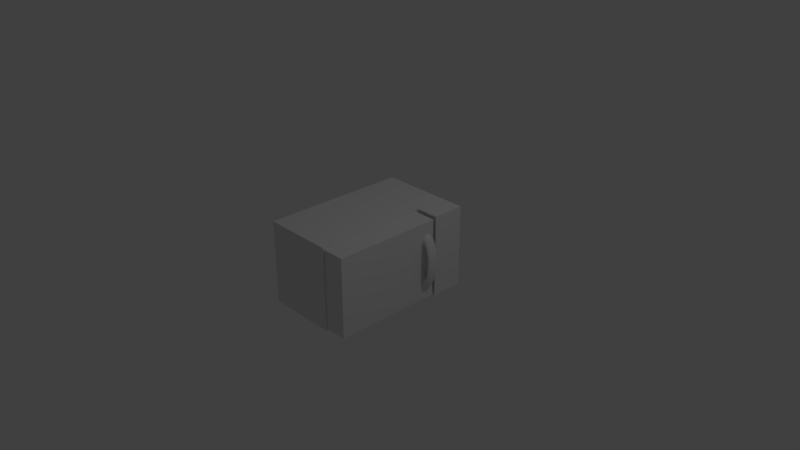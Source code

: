 # Source: denshirenzi.blend  (saved by Blender 2.78.0; exported with 4.5.12 LTS)
import bpy
from mathutils import Matrix  # noqa: F401  (used for matrix-valued properties, if any)

bpy.ops.wm.read_factory_settings(use_empty=True)
scene = bpy.context.scene
scene.name = 'Scene'

# ---- collections
col_collection_1 = bpy.data.collections.new('Collection 1'); scene.collection.children.link(col_collection_1)

# ---- materials (node trees are filled in below, after node groups)
mat_material = bpy.data.materials.new('Material')
mat_material.alpha_threshold = 0.0
mat_material.use_transparent_shadow = False
mat_material.roughness = 0.5
mat_material_004 = bpy.data.materials.new('Material.004')
mat_material_004.alpha_threshold = 0.0
mat_material_004.use_transparent_shadow = False
mat_material_004.roughness = 0.5

# ---- material node trees

# ---- world
world_world = bpy.data.worlds.new('World'); scene.world = world_world
world_world.color = (0.05088, 0.05088, 0.05088)
world_world.use_sun_shadow = False
world_world.sun_shadow_jitter_overblur = 0.0
world_world.cycles.sampling_method = 'MANUAL'

# ---- cameras
cam_camera = bpy.data.cameras.new('Camera')
cam_camera.clip_end = 100.0
cam_camera.lens = 35.0
cam_camera.sensor_width = 32.0
cam_camera.sensor_height = 18.0
cam_camera.ortho_scale = 7.314
cam_camera.dof.focus_distance = 0.0
cam_camera.dof.aperture_fstop = 128.0

# ---- lights
light_lamp = bpy.data.lights.new('Lamp', 'POINT')
light_lamp.transmission_factor = 0.0
light_lamp.cutoff_distance = 30.0
light_lamp.energy = 100.0
light_lamp.shadow_buffer_clip_start = 1.001
light_lamp.shadow_soft_size = 0.1
light_lamp.shadow_maximum_resolution = 0.006
light_lamp.use_absolute_resolution = True

# ---- meshes
me_torus = bpy.data.meshes.new('Torus')
me_torus.from_pydata([(1.25, 0.0, 0.0), (1.217, 0.0, 0.125), (1.125, 0.0, 0.2165), (1.0, 0.0, 0.25), (0.875, 0.0, 0.2165), (0.7835, 0.0, 0.125), (0.75, 0.0, 3.062e-17), (0.7835, 0.0, -0.125), (0.875, 0.0, -0.2165), (1.0, 0.0, -0.25), (1.125, 0.0, -0.2165), (1.217, 0.0, -0.125), (1.239, 0.1632, 0.0), (1.206, 0.1588, 0.125), (1.115, 0.1468, 0.2165), (0.9914, 0.1305, 0.25), (0.8675, 0.1142, 0.2165), (0.7768, 0.1023, 0.125), (0.7436, 0.09789, 3.062e-17), (0.7768, 0.1023, -0.125), (0.8675, 0.1142, -0.2165), (0.9914, 0.1305, -0.25), (1.115, 0.1468, -0.2165), (1.206, 0.1588, -0.125), (1.207, 0.3235, 0.0), (1.175, 0.3149, 0.125), (1.087, 0.2912, 0.2165), (0.9659, 0.2588, 0.25), (0.8452, 0.2265, 0.2165), (0.7568, 0.2028, 0.125), (0.7244, 0.1941, 3.062e-17), (0.7568, 0.2028, -0.125), (0.8452, 0.2265, -0.2165), (0.9659, 0.2588, -0.25), (1.087, 0.2912, -0.2165), (1.175, 0.3149, -0.125), (1.155, 0.4784, 0.0), (1.124, 0.4655, 0.125), (1.039, 0.4305, 0.2165), (0.9239, 0.3827, 0.25), (0.8084, 0.3348, 0.2165), (0.7239, 0.2998, 0.125), (0.6929, 0.287, 3.062e-17), (0.7239, 0.2998, -0.125), (0.8084, 0.3348, -0.2165), (0.9239, 0.3827, -0.25), (1.039, 0.4305, -0.2165), (1.124, 0.4655, -0.125), (1.083, 0.625, 0.0), (1.054, 0.6083, 0.125), (0.9743, 0.5625, 0.2165), (0.866, 0.5, 0.25), (0.7578, 0.4375, 0.2165), (0.6785, 0.3917, 0.125), (0.6495, 0.375, 3.062e-17), (0.6785, 0.3917, -0.125), (0.7578, 0.4375, -0.2165), (0.866, 0.5, -0.25), (0.9743, 0.5625, -0.2165), (1.054, 0.6083, -0.125), (0.9917, 0.761, 0.0), (0.9651, 0.7406, 0.125), (0.8925, 0.6849, 0.2165), (0.7934, 0.6088, 0.25), (0.6942, 0.5327, 0.2165), (0.6216, 0.477, 0.125), (0.595, 0.4566, 3.062e-17), (0.6216, 0.477, -0.125), (0.6942, 0.5327, -0.2165), (0.7934, 0.6088, -0.25), (0.8925, 0.6849, -0.2165), (0.9651, 0.7406, -0.125), (0.8839, 0.8839, 0.0), (0.8602, 0.8602, 0.125), (0.7955, 0.7955, 0.2165), (0.7071, 0.7071, 0.25), (0.6187, 0.6187, 0.2165), (0.554, 0.554, 0.125), (0.5303, 0.5303, 3.062e-17), (0.554, 0.554, -0.125), (0.6187, 0.6187, -0.2165), (0.7071, 0.7071, -0.25), (0.7955, 0.7955, -0.2165), (0.8602, 0.8602, -0.125), (0.761, 0.9917, 0.0), (0.7406, 0.9651, 0.125), (0.6849, 0.8925, 0.2165), (0.6088, 0.7934, 0.25), (0.5327, 0.6942, 0.2165), (0.477, 0.6216, 0.125), (0.4566, 0.595, 3.062e-17), (0.477, 0.6216, -0.125), (0.5327, 0.6942, -0.2165), (0.6088, 0.7934, -0.25), (0.6849, 0.8925, -0.2165), (0.7406, 0.9651, -0.125), (0.625, 1.083, 0.0), (0.6083, 1.054, 0.125), (0.5625, 0.9743, 0.2165), (0.5, 0.866, 0.25), (0.4375, 0.7578, 0.2165), (0.3917, 0.6785, 0.125), (0.375, 0.6495, 3.062e-17), (0.3917, 0.6785, -0.125), (0.4375, 0.7578, -0.2165), (0.5, 0.866, -0.25), (0.5625, 0.9743, -0.2165), (0.6083, 1.054, -0.125), (0.4784, 1.155, 0.0), (0.4655, 1.124, 0.125), (0.4305, 1.039, 0.2165), (0.3827, 0.9239, 0.25), (0.3348, 0.8084, 0.2165), (0.2998, 0.7239, 0.125), (0.287, 0.6929, 3.062e-17), (0.2998, 0.7239, -0.125), (0.3348, 0.8084, -0.2165), (0.3827, 0.9239, -0.25), (0.4305, 1.039, -0.2165), (0.4655, 1.124, -0.125), (0.3235, 1.207, 0.0), (0.3149, 1.175, 0.125), (0.2912, 1.087, 0.2165), (0.2588, 0.9659, 0.25), (0.2265, 0.8452, 0.2165), (0.2028, 0.7568, 0.125), (0.1941, 0.7244, 3.062e-17), (0.2028, 0.7568, -0.125), (0.2265, 0.8452, -0.2165), (0.2588, 0.9659, -0.25), (0.2912, 1.087, -0.2165), (0.3149, 1.175, -0.125), (0.1632, 1.239, 0.0), (0.1588, 1.206, 0.125), (0.1468, 1.115, 0.2165), (0.1305, 0.9914, 0.25), (0.1142, 0.8675, 0.2165), (0.1023, 0.7768, 0.125), (0.09789, 0.7436, 3.062e-17), (0.1023, 0.7768, -0.125), (0.1142, 0.8675, -0.2165), (0.1305, 0.9914, -0.25), (0.1468, 1.115, -0.2165), (0.1588, 1.206, -0.125), (5.96e-08, 1.25, 0.0), (1.192e-07, 1.217, 0.125), (1.192e-07, 1.125, 0.2165), (8.941e-08, 1.0, 0.25), (8.941e-08, 0.875, 0.2165), (5.96e-08, 0.7835, 0.125), (8.941e-08, 0.75, 3.062e-17), (5.96e-08, 0.7835, -0.125), (8.941e-08, 0.875, -0.2165), (8.941e-08, 1.0, -0.25), (1.192e-07, 1.125, -0.2165), (1.192e-07, 1.217, -0.125), (-0.1632, 1.239, 0.0), (-0.1588, 1.206, 0.125), (-0.1468, 1.115, 0.2165), (-0.1305, 0.9914, 0.25), (-0.1142, 0.8675, 0.2165), (-0.1023, 0.7768, 0.125), (-0.09789, 0.7436, 3.062e-17), (-0.1023, 0.7768, -0.125), (-0.1142, 0.8675, -0.2165), (-0.1305, 0.9914, -0.25), (-0.1468, 1.115, -0.2165), (-0.1588, 1.206, -0.125), (-0.3235, 1.207, 0.0), (-0.3149, 1.175, 0.125), (-0.2912, 1.087, 0.2165), (-0.2588, 0.9659, 0.25), (-0.2265, 0.8452, 0.2165), (-0.2028, 0.7568, 0.125), (-0.1941, 0.7244, 3.062e-17), (-0.2028, 0.7568, -0.125), (-0.2265, 0.8452, -0.2165), (-0.2588, 0.9659, -0.25), (-0.2912, 1.087, -0.2165), (-0.3149, 1.175, -0.125), (-0.4784, 1.155, 0.0), (-0.4655, 1.124, 0.125), (-0.4305, 1.039, 0.2165), (-0.3827, 0.9239, 0.25), (-0.3348, 0.8084, 0.2165), (-0.2998, 0.7239, 0.125), (-0.287, 0.6929, 3.062e-17), (-0.2998, 0.7239, -0.125), (-0.3348, 0.8084, -0.2165), (-0.3827, 0.9239, -0.25), (-0.4305, 1.039, -0.2165), (-0.4655, 1.124, -0.125), (-0.625, 1.083, 0.0), (-0.6083, 1.054, 0.125), (-0.5625, 0.9743, 0.2165), (-0.5, 0.866, 0.25), (-0.4375, 0.7578, 0.2165), (-0.3917, 0.6785, 0.125), (-0.375, 0.6495, 3.062e-17), (-0.3917, 0.6785, -0.125), (-0.4375, 0.7578, -0.2165), (-0.5, 0.866, -0.25), (-0.5625, 0.9743, -0.2165), (-0.6083, 1.054, -0.125), (-0.761, 0.9917, 0.0), (-0.7406, 0.9651, 0.125), (-0.6849, 0.8925, 0.2165), (-0.6088, 0.7934, 0.25), (-0.5327, 0.6942, 0.2165), (-0.477, 0.6216, 0.125), (-0.4566, 0.595, 3.062e-17), (-0.477, 0.6216, -0.125), (-0.5327, 0.6942, -0.2165), (-0.6088, 0.7934, -0.25), (-0.6849, 0.8925, -0.2165), (-0.7406, 0.9651, -0.125), (-0.8839, 0.8839, 0.0), (-0.8602, 0.8602, 0.125), (-0.7955, 0.7955, 0.2165), (-0.7071, 0.7071, 0.25), (-0.6187, 0.6187, 0.2165), (-0.554, 0.554, 0.125), (-0.5303, 0.5303, 3.062e-17), (-0.554, 0.554, -0.125), (-0.6187, 0.6187, -0.2165), (-0.7071, 0.7071, -0.25), (-0.7955, 0.7955, -0.2165), (-0.8602, 0.8602, -0.125), (-0.9917, 0.761, 0.0), (-0.9651, 0.7406, 0.125), (-0.8925, 0.6849, 0.2165), (-0.7934, 0.6088, 0.25), (-0.6942, 0.5327, 0.2165), (-0.6216, 0.477, 0.125), (-0.595, 0.4566, 3.062e-17), (-0.6216, 0.477, -0.125), (-0.6942, 0.5327, -0.2165), (-0.7934, 0.6088, -0.25), (-0.8925, 0.6849, -0.2165), (-0.9651, 0.7406, -0.125), (-1.083, 0.625, 0.0), (-1.054, 0.6083, 0.125), (-0.9743, 0.5625, 0.2165), (-0.866, 0.5, 0.25), (-0.7578, 0.4375, 0.2165), (-0.6785, 0.3917, 0.125), (-0.6495, 0.375, 3.062e-17), (-0.6785, 0.3917, -0.125), (-0.7578, 0.4375, -0.2165), (-0.866, 0.5, -0.25), (-0.9743, 0.5625, -0.2165), (-1.054, 0.6083, -0.125), (-1.155, 0.4784, 0.0), (-1.124, 0.4655, 0.125), (-1.039, 0.4305, 0.2165), (-0.9239, 0.3827, 0.25), (-0.8084, 0.3348, 0.2165), (-0.7239, 0.2998, 0.125), (-0.6929, 0.287, 3.062e-17), (-0.7239, 0.2998, -0.125), (-0.8084, 0.3348, -0.2165), (-0.9239, 0.3827, -0.25), (-1.039, 0.4305, -0.2165), (-1.124, 0.4655, -0.125), (-1.207, 0.3235, 0.0), (-1.175, 0.3149, 0.125), (-1.087, 0.2912, 0.2165), (-0.9659, 0.2588, 0.25), (-0.8452, 0.2265, 0.2165), (-0.7568, 0.2028, 0.125), (-0.7244, 0.1941, 3.062e-17), (-0.7568, 0.2028, -0.125), (-0.8452, 0.2265, -0.2165), (-0.9659, 0.2588, -0.25), (-1.087, 0.2912, -0.2165), (-1.175, 0.3149, -0.125), (-1.239, 0.1632, 0.0), (-1.206, 0.1588, 0.125), (-1.115, 0.1468, 0.2165), (-0.9914, 0.1305, 0.25), (-0.8675, 0.1142, 0.2165), (-0.7768, 0.1023, 0.125), (-0.7436, 0.09789, 3.062e-17), (-0.7768, 0.1023, -0.125), (-0.8675, 0.1142, -0.2165), (-0.9914, 0.1305, -0.25), (-1.115, 0.1468, -0.2165), (-1.206, 0.1588, -0.125), (-1.25, 1.093e-07, 0.0), (-1.217, 1.064e-07, 0.125), (-1.125, 9.835e-08, 0.2165), (-1.0, 8.742e-08, 0.25), (-0.875, 7.649e-08, 0.2165), (-0.7835, 6.85e-08, 0.125), (-0.75, 6.557e-08, 3.062e-17), (-0.7835, 6.85e-08, -0.125), (-0.875, 7.649e-08, -0.2165), (-1.0, 8.742e-08, -0.25), (-1.125, 9.835e-08, -0.2165), (-1.217, 1.064e-07, -0.125), (-1.239, -0.1632, 0.0), (-1.206, -0.1588, 0.125), (-1.115, -0.1468, 0.2165), (-0.9914, -0.1305, 0.25), (-0.8675, -0.1142, 0.2165), (-0.7768, -0.1023, 0.125), (-0.7436, -0.09789, 3.062e-17), (-0.7768, -0.1023, -0.125), (-0.8675, -0.1142, -0.2165), (-0.9914, -0.1305, -0.25), (-1.115, -0.1468, -0.2165), (-1.206, -0.1588, -0.125), (-1.207, -0.3235, 0.0), (-1.175, -0.3149, 0.125), (-1.087, -0.2912, 0.2165), (-0.9659, -0.2588, 0.25), (-0.8452, -0.2265, 0.2165), (-0.7568, -0.2028, 0.125), (-0.7244, -0.1941, 3.062e-17), (-0.7568, -0.2028, -0.125), (-0.8452, -0.2265, -0.2165), (-0.9659, -0.2588, -0.25), (-1.087, -0.2912, -0.2165), (-1.175, -0.3149, -0.125), (-1.155, -0.4784, 0.0), (-1.124, -0.4655, 0.125), (-1.039, -0.4305, 0.2165), (-0.9239, -0.3827, 0.25), (-0.8084, -0.3348, 0.2165), (-0.7239, -0.2998, 0.125), (-0.6929, -0.287, 3.062e-17), (-0.7239, -0.2998, -0.125), (-0.8084, -0.3348, -0.2165), (-0.9239, -0.3827, -0.25), (-1.039, -0.4305, -0.2165), (-1.124, -0.4655, -0.125), (-1.083, -0.625, 0.0), (-1.054, -0.6083, 0.125), (-0.9743, -0.5625, 0.2165), (-0.866, -0.5, 0.25), (-0.7578, -0.4375, 0.2165), (-0.6785, -0.3917, 0.125), (-0.6495, -0.375, 3.062e-17), (-0.6785, -0.3917, -0.125), (-0.7578, -0.4375, -0.2165), (-0.866, -0.5, -0.25), (-0.9743, -0.5625, -0.2165), (-1.054, -0.6083, -0.125), (-0.9917, -0.761, 0.0), (-0.9651, -0.7406, 0.125), (-0.8925, -0.6849, 0.2165), (-0.7934, -0.6088, 0.25), (-0.6942, -0.5327, 0.2165), (-0.6216, -0.477, 0.125), (-0.595, -0.4566, 3.062e-17), (-0.6216, -0.477, -0.125), (-0.6942, -0.5327, -0.2165), (-0.7934, -0.6088, -0.25), (-0.8925, -0.6849, -0.2165), (-0.9651, -0.7406, -0.125), (-0.8839, -0.8839, 0.0), (-0.8602, -0.8602, 0.125), (-0.7955, -0.7955, 0.2165), (-0.7071, -0.7071, 0.25), (-0.6187, -0.6187, 0.2165), (-0.554, -0.554, 0.125), (-0.5303, -0.5303, 3.062e-17), (-0.554, -0.554, -0.125), (-0.6187, -0.6187, -0.2165), (-0.7071, -0.7071, -0.25), (-0.7955, -0.7955, -0.2165), (-0.8602, -0.8602, -0.125), (-0.761, -0.9917, 0.0), (-0.7406, -0.9651, 0.125), (-0.6849, -0.8925, 0.2165), (-0.6088, -0.7934, 0.25), (-0.5327, -0.6942, 0.2165), (-0.477, -0.6216, 0.125), (-0.4566, -0.595, 3.062e-17), (-0.477, -0.6216, -0.125), (-0.5327, -0.6942, -0.2165), (-0.6088, -0.7934, -0.25), (-0.6849, -0.8925, -0.2165), (-0.7406, -0.9651, -0.125), (-0.625, -1.083, 0.0), (-0.6083, -1.054, 0.125), (-0.5625, -0.9743, 0.2165), (-0.5, -0.866, 0.25), (-0.4375, -0.7578, 0.2165), (-0.3917, -0.6785, 0.125), (-0.375, -0.6495, 3.062e-17), (-0.3917, -0.6785, -0.125), (-0.4375, -0.7578, -0.2165), (-0.5, -0.866, -0.25), (-0.5625, -0.9743, -0.2165), (-0.6083, -1.054, -0.125), (-0.4784, -1.155, 0.0), (-0.4655, -1.124, 0.125), (-0.4305, -1.039, 0.2165), (-0.3827, -0.9239, 0.25), (-0.3348, -0.8084, 0.2165), (-0.2998, -0.7239, 0.125), (-0.287, -0.6929, 3.062e-17), (-0.2998, -0.7239, -0.125), (-0.3348, -0.8084, -0.2165), (-0.3827, -0.9239, -0.25), (-0.4305, -1.039, -0.2165), (-0.4655, -1.124, -0.125), (-0.3235, -1.207, 0.0), (-0.3149, -1.175, 0.125), (-0.2912, -1.087, 0.2165), (-0.2588, -0.9659, 0.25), (-0.2265, -0.8452, 0.2165), (-0.2028, -0.7568, 0.125), (-0.1941, -0.7244, 3.062e-17), (-0.2028, -0.7568, -0.125), (-0.2265, -0.8452, -0.2165), (-0.2588, -0.9659, -0.25), (-0.2912, -1.087, -0.2165), (-0.3149, -1.175, -0.125), (-0.1632, -1.239, 0.0), (-0.1588, -1.206, 0.125), (-0.1468, -1.115, 0.2165), (-0.1305, -0.9914, 0.25), (-0.1142, -0.8675, 0.2165), (-0.1023, -0.7768, 0.125), (-0.0979, -0.7436, 3.062e-17), (-0.1023, -0.7768, -0.125), (-0.1142, -0.8675, -0.2165), (-0.1305, -0.9914, -0.25), (-0.1468, -1.115, -0.2165), (-0.1588, -1.206, -0.125), (5.96e-08, -1.25, 0.0), (1.192e-07, -1.217, 0.125), (1.192e-07, -1.125, 0.2165), (8.941e-08, -1.0, 0.25), (8.941e-08, -0.875, 0.2165), (5.96e-08, -0.7835, 0.125), (8.941e-08, -0.75, 3.062e-17), (5.96e-08, -0.7835, -0.125), (8.941e-08, -0.875, -0.2165), (8.941e-08, -1.0, -0.25), (1.192e-07, -1.125, -0.2165), (1.192e-07, -1.217, -0.125), (0.1632, -1.239, 0.0), (0.1588, -1.206, 0.125), (0.1468, -1.115, 0.2165), (0.1305, -0.9914, 0.25), (0.1142, -0.8675, 0.2165), (0.1023, -0.7768, 0.125), (0.09789, -0.7436, 3.062e-17), (0.1023, -0.7768, -0.125), (0.1142, -0.8675, -0.2165), (0.1305, -0.9914, -0.25), (0.1468, -1.115, -0.2165), (0.1588, -1.206, -0.125), (0.3235, -1.207, 0.0), (0.3149, -1.175, 0.125), (0.2912, -1.087, 0.2165), (0.2588, -0.9659, 0.25), (0.2265, -0.8452, 0.2165), (0.2028, -0.7568, 0.125), (0.1941, -0.7244, 3.062e-17), (0.2028, -0.7568, -0.125), (0.2265, -0.8452, -0.2165), (0.2588, -0.9659, -0.25), (0.2912, -1.087, -0.2165), (0.3149, -1.175, -0.125), (0.4784, -1.155, 0.0), (0.4655, -1.124, 0.125), (0.4305, -1.039, 0.2165), (0.3827, -0.9239, 0.25), (0.3348, -0.8084, 0.2165), (0.2998, -0.7239, 0.125), (0.287, -0.6929, 3.062e-17), (0.2998, -0.7239, -0.125), (0.3348, -0.8084, -0.2165), (0.3827, -0.9239, -0.25), (0.4305, -1.039, -0.2165), (0.4655, -1.124, -0.125), (0.625, -1.083, 0.0), (0.6083, -1.054, 0.125), (0.5625, -0.9743, 0.2165), (0.5, -0.866, 0.25), (0.4375, -0.7578, 0.2165), (0.3917, -0.6785, 0.125), (0.375, -0.6495, 3.062e-17), (0.3917, -0.6785, -0.125), (0.4375, -0.7578, -0.2165), (0.5, -0.866, -0.25), (0.5625, -0.9743, -0.2165), (0.6083, -1.054, -0.125), (0.761, -0.9917, 0.0), (0.7406, -0.9651, 0.125), (0.6849, -0.8925, 0.2165), (0.6088, -0.7934, 0.25), (0.5327, -0.6942, 0.2165), (0.477, -0.6216, 0.125), (0.4566, -0.595, 3.062e-17), (0.477, -0.6216, -0.125), (0.5327, -0.6942, -0.2165), (0.6088, -0.7934, -0.25), (0.6849, -0.8925, -0.2165), (0.7406, -0.9651, -0.125), (0.8839, -0.8839, 0.0), (0.8602, -0.8602, 0.125), (0.7955, -0.7955, 0.2165), (0.7071, -0.7071, 0.25), (0.6187, -0.6187, 0.2165), (0.554, -0.554, 0.125), (0.5303, -0.5303, 3.062e-17), (0.554, -0.554, -0.125), (0.6187, -0.6187, -0.2165), (0.7071, -0.7071, -0.25), (0.7955, -0.7955, -0.2165), (0.8602, -0.8602, -0.125), (0.9917, -0.761, 0.0), (0.9651, -0.7406, 0.125), (0.8925, -0.6849, 0.2165), (0.7934, -0.6088, 0.25), (0.6942, -0.5327, 0.2165), (0.6216, -0.477, 0.125), (0.595, -0.4566, 3.062e-17), (0.6216, -0.477, -0.125), (0.6942, -0.5327, -0.2165), (0.7934, -0.6088, -0.25), (0.8925, -0.6849, -0.2165), (0.9651, -0.7406, -0.125), (1.083, -0.625, 0.0), (1.054, -0.6083, 0.125), (0.9743, -0.5625, 0.2165), (0.866, -0.5, 0.25), (0.7578, -0.4375, 0.2165), (0.6785, -0.3917, 0.125), (0.6495, -0.375, 3.062e-17), (0.6785, -0.3917, -0.125), (0.7578, -0.4375, -0.2165), (0.866, -0.5, -0.25), (0.9743, -0.5625, -0.2165), (1.054, -0.6083, -0.125), (1.155, -0.4784, 0.0), (1.124, -0.4655, 0.125), (1.039, -0.4305, 0.2165), (0.9239, -0.3827, 0.25), (0.8084, -0.3348, 0.2165), (0.7239, -0.2998, 0.125), (0.6929, -0.287, 3.062e-17), (0.7239, -0.2998, -0.125), (0.8084, -0.3348, -0.2165), (0.9239, -0.3827, -0.25), (1.039, -0.4305, -0.2165), (1.124, -0.4655, -0.125), (1.207, -0.3235, 0.0), (1.175, -0.3149, 0.125), (1.087, -0.2912, 0.2165), (0.9659, -0.2588, 0.25), (0.8452, -0.2265, 0.2165), (0.7568, -0.2028, 0.125), (0.7244, -0.1941, 3.062e-17), (0.7568, -0.2028, -0.125), (0.8452, -0.2265, -0.2165), (0.9659, -0.2588, -0.25), (1.087, -0.2912, -0.2165), (1.175, -0.3149, -0.125), (1.239, -0.1632, 0.0), (1.206, -0.1588, 0.125), (1.115, -0.1468, 0.2165), (0.9914, -0.1305, 0.25), (0.8675, -0.1142, 0.2165), (0.7768, -0.1023, 0.125), (0.7436, -0.09789, 3.062e-17), (0.7768, -0.1023, -0.125), (0.8675, -0.1142, -0.2165), (0.9914, -0.1305, -0.25), (1.115, -0.1468, -0.2165), (1.206, -0.1588, -0.125), (-0.04808, 1.803, 0.3624), (-0.04808, 1.78, -4.627), (-3.126, 1.78, -4.627), (-3.126, 1.803, 0.3625), (-0.04808, -1.826, 0.3794), (-0.04808, -1.849, -4.61), (-3.126, -1.849, -4.61), (-3.126, -1.826, 0.3794)], [], [(0, 12, 13, 1), (1, 13, 14, 2), (2, 14, 15, 3), (3, 15, 16, 4), (4, 16, 17, 5), (5, 17, 18, 6), (6, 18, 19, 7), (7, 19, 20, 8), (8, 20, 21, 9), (9, 21, 22, 10), (10, 22, 23, 11), (0, 11, 23, 12), (12, 24, 25, 13), (13, 25, 26, 14), (14, 26, 27, 15), (15, 27, 28, 16), (16, 28, 29, 17), (17, 29, 30, 18), (18, 30, 31, 19), (19, 31, 32, 20), (20, 32, 33, 21), (21, 33, 34, 22), (22, 34, 35, 23), (23, 35, 24, 12), (24, 36, 37, 25), (25, 37, 38, 26), (26, 38, 39, 27), (27, 39, 40, 28), (28, 40, 41, 29), (29, 41, 42, 30), (30, 42, 43, 31), (31, 43, 44, 32), (32, 44, 45, 33), (33, 45, 46, 34), (34, 46, 47, 35), (35, 47, 36, 24), (36, 48, 49, 37), (37, 49, 50, 38), (38, 50, 51, 39), (39, 51, 52, 40), (40, 52, 53, 41), (41, 53, 54, 42), (42, 54, 55, 43), (43, 55, 56, 44), (44, 56, 57, 45), (45, 57, 58, 46), (46, 58, 59, 47), (47, 59, 48, 36), (48, 60, 61, 49), (49, 61, 62, 50), (50, 62, 63, 51), (51, 63, 64, 52), (52, 64, 65, 53), (53, 65, 66, 54), (54, 66, 67, 55), (55, 67, 68, 56), (56, 68, 69, 57), (57, 69, 70, 58), (58, 70, 71, 59), (59, 71, 60, 48), (60, 72, 73, 61), (61, 73, 74, 62), (62, 74, 75, 63), (63, 75, 76, 64), (64, 76, 77, 65), (65, 77, 78, 66), (66, 78, 79, 67), (67, 79, 80, 68), (68, 80, 81, 69), (69, 81, 82, 70), (70, 82, 83, 71), (71, 83, 72, 60), (72, 84, 85, 73), (73, 85, 86, 74), (74, 86, 87, 75), (75, 87, 88, 76), (76, 88, 89, 77), (77, 89, 90, 78), (78, 90, 91, 79), (79, 91, 92, 80), (80, 92, 93, 81), (81, 93, 94, 82), (82, 94, 95, 83), (83, 95, 84, 72), (84, 96, 97, 85), (85, 97, 98, 86), (86, 98, 99, 87), (87, 99, 100, 88), (88, 100, 101, 89), (89, 101, 102, 90), (90, 102, 103, 91), (91, 103, 104, 92), (92, 104, 105, 93), (93, 105, 106, 94), (94, 106, 107, 95), (95, 107, 96, 84), (96, 108, 109, 97), (97, 109, 110, 98), (98, 110, 111, 99), (99, 111, 112, 100), (100, 112, 113, 101), (101, 113, 114, 102), (102, 114, 115, 103), (103, 115, 116, 104), (104, 116, 117, 105), (105, 117, 118, 106), (106, 118, 119, 107), (107, 119, 108, 96), (108, 120, 121, 109), (109, 121, 122, 110), (110, 122, 123, 111), (111, 123, 124, 112), (112, 124, 125, 113), (113, 125, 126, 114), (114, 126, 127, 115), (115, 127, 128, 116), (116, 128, 129, 117), (117, 129, 130, 118), (118, 130, 131, 119), (119, 131, 120, 108), (120, 132, 133, 121), (121, 133, 134, 122), (122, 134, 135, 123), (123, 135, 136, 124), (124, 136, 137, 125), (125, 137, 138, 126), (126, 138, 139, 127), (127, 139, 140, 128), (128, 140, 141, 129), (129, 141, 142, 130), (130, 142, 143, 131), (131, 143, 132, 120), (132, 144, 145, 133), (133, 145, 146, 134), (134, 146, 147, 135), (135, 147, 148, 136), (136, 148, 149, 137), (137, 149, 150, 138), (138, 150, 151, 139), (139, 151, 152, 140), (140, 152, 153, 141), (141, 153, 154, 142), (142, 154, 155, 143), (143, 155, 144, 132), (144, 156, 157, 145), (145, 157, 158, 146), (146, 158, 159, 147), (147, 159, 160, 148), (148, 160, 161, 149), (149, 161, 162, 150), (150, 162, 163, 151), (151, 163, 164, 152), (152, 164, 165, 153), (153, 165, 166, 154), (154, 166, 167, 155), (155, 167, 156, 144), (156, 168, 169, 157), (157, 169, 170, 158), (158, 170, 171, 159), (159, 171, 172, 160), (160, 172, 173, 161), (161, 173, 174, 162), (162, 174, 175, 163), (163, 175, 176, 164), (164, 176, 177, 165), (165, 177, 178, 166), (166, 178, 179, 167), (167, 179, 168, 156), (168, 180, 181, 169), (169, 181, 182, 170), (170, 182, 183, 171), (171, 183, 184, 172), (172, 184, 185, 173), (173, 185, 186, 174), (174, 186, 187, 175), (175, 187, 188, 176), (176, 188, 189, 177), (177, 189, 190, 178), (178, 190, 191, 179), (179, 191, 180, 168), (180, 192, 193, 181), (181, 193, 194, 182), (182, 194, 195, 183), (183, 195, 196, 184), (184, 196, 197, 185), (185, 197, 198, 186), (186, 198, 199, 187), (187, 199, 200, 188), (188, 200, 201, 189), (189, 201, 202, 190), (190, 202, 203, 191), (191, 203, 192, 180), (192, 204, 205, 193), (193, 205, 206, 194), (194, 206, 207, 195), (195, 207, 208, 196), (196, 208, 209, 197), (197, 209, 210, 198), (198, 210, 211, 199), (199, 211, 212, 200), (200, 212, 213, 201), (201, 213, 214, 202), (202, 214, 215, 203), (203, 215, 204, 192), (204, 216, 217, 205), (205, 217, 218, 206), (206, 218, 219, 207), (207, 219, 220, 208), (208, 220, 221, 209), (209, 221, 222, 210), (210, 222, 223, 211), (211, 223, 224, 212), (212, 224, 225, 213), (213, 225, 226, 214), (214, 226, 227, 215), (215, 227, 216, 204), (216, 228, 229, 217), (217, 229, 230, 218), (218, 230, 231, 219), (219, 231, 232, 220), (220, 232, 233, 221), (221, 233, 234, 222), (222, 234, 235, 223), (223, 235, 236, 224), (224, 236, 237, 225), (225, 237, 238, 226), (226, 238, 239, 227), (227, 239, 228, 216), (228, 240, 241, 229), (229, 241, 242, 230), (230, 242, 243, 231), (231, 243, 244, 232), (232, 244, 245, 233), (233, 245, 246, 234), (234, 246, 247, 235), (235, 247, 248, 236), (236, 248, 249, 237), (237, 249, 250, 238), (238, 250, 251, 239), (239, 251, 240, 228), (240, 252, 253, 241), (241, 253, 254, 242), (242, 254, 255, 243), (243, 255, 256, 244), (244, 256, 257, 245), (245, 257, 258, 246), (246, 258, 259, 247), (247, 259, 260, 248), (248, 260, 261, 249), (249, 261, 262, 250), (250, 262, 263, 251), (251, 263, 252, 240), (252, 264, 265, 253), (253, 265, 266, 254), (254, 266, 267, 255), (255, 267, 268, 256), (256, 268, 269, 257), (257, 269, 270, 258), (258, 270, 271, 259), (259, 271, 272, 260), (260, 272, 273, 261), (261, 273, 274, 262), (262, 274, 275, 263), (263, 275, 264, 252), (264, 276, 277, 265), (265, 277, 278, 266), (266, 278, 279, 267), (267, 279, 280, 268), (268, 280, 281, 269), (269, 281, 282, 270), (270, 282, 283, 271), (271, 283, 284, 272), (272, 284, 285, 273), (273, 285, 286, 274), (274, 286, 287, 275), (275, 287, 276, 264), (276, 288, 289, 277), (277, 289, 290, 278), (278, 290, 291, 279), (279, 291, 292, 280), (280, 292, 293, 281), (281, 293, 294, 282), (282, 294, 295, 283), (283, 295, 296, 284), (284, 296, 297, 285), (285, 297, 298, 286), (286, 298, 299, 287), (287, 299, 288, 276), (288, 300, 301, 289), (289, 301, 302, 290), (290, 302, 303, 291), (291, 303, 304, 292), (292, 304, 305, 293), (293, 305, 306, 294), (294, 306, 307, 295), (295, 307, 308, 296), (296, 308, 309, 297), (297, 309, 310, 298), (298, 310, 311, 299), (299, 311, 300, 288), (300, 312, 313, 301), (301, 313, 314, 302), (302, 314, 315, 303), (303, 315, 316, 304), (304, 316, 317, 305), (305, 317, 318, 306), (306, 318, 319, 307), (307, 319, 320, 308), (308, 320, 321, 309), (309, 321, 322, 310), (310, 322, 323, 311), (311, 323, 312, 300), (312, 324, 325, 313), (313, 325, 326, 314), (314, 326, 327, 315), (315, 327, 328, 316), (316, 328, 329, 317), (317, 329, 330, 318), (318, 330, 331, 319), (319, 331, 332, 320), (320, 332, 333, 321), (321, 333, 334, 322), (322, 334, 335, 323), (323, 335, 324, 312), (324, 336, 337, 325), (325, 337, 338, 326), (326, 338, 339, 327), (327, 339, 340, 328), (328, 340, 341, 329), (329, 341, 342, 330), (330, 342, 343, 331), (331, 343, 344, 332), (332, 344, 345, 333), (333, 345, 346, 334), (334, 346, 347, 335), (335, 347, 336, 324), (336, 348, 349, 337), (337, 349, 350, 338), (338, 350, 351, 339), (339, 351, 352, 340), (340, 352, 353, 341), (341, 353, 354, 342), (342, 354, 355, 343), (343, 355, 356, 344), (344, 356, 357, 345), (345, 357, 358, 346), (346, 358, 359, 347), (347, 359, 348, 336), (348, 360, 361, 349), (349, 361, 362, 350), (350, 362, 363, 351), (351, 363, 364, 352), (352, 364, 365, 353), (353, 365, 366, 354), (354, 366, 367, 355), (355, 367, 368, 356), (356, 368, 369, 357), (357, 369, 370, 358), (358, 370, 371, 359), (359, 371, 360, 348), (360, 372, 373, 361), (361, 373, 374, 362), (362, 374, 375, 363), (363, 375, 376, 364), (364, 376, 377, 365), (365, 377, 378, 366), (366, 378, 379, 367), (367, 379, 380, 368), (368, 380, 381, 369), (369, 381, 382, 370), (370, 382, 383, 371), (371, 383, 372, 360), (372, 384, 385, 373), (373, 385, 386, 374), (374, 386, 387, 375), (375, 387, 388, 376), (376, 388, 389, 377), (377, 389, 390, 378), (378, 390, 391, 379), (379, 391, 392, 380), (380, 392, 393, 381), (381, 393, 394, 382), (382, 394, 395, 383), (383, 395, 384, 372), (384, 396, 397, 385), (385, 397, 398, 386), (386, 398, 399, 387), (387, 399, 400, 388), (388, 400, 401, 389), (389, 401, 402, 390), (390, 402, 403, 391), (391, 403, 404, 392), (392, 404, 405, 393), (393, 405, 406, 394), (394, 406, 407, 395), (395, 407, 396, 384), (396, 408, 409, 397), (397, 409, 410, 398), (398, 410, 411, 399), (399, 411, 412, 400), (400, 412, 413, 401), (401, 413, 414, 402), (402, 414, 415, 403), (403, 415, 416, 404), (404, 416, 417, 405), (405, 417, 418, 406), (406, 418, 419, 407), (407, 419, 408, 396), (408, 420, 421, 409), (409, 421, 422, 410), (410, 422, 423, 411), (411, 423, 424, 412), (412, 424, 425, 413), (413, 425, 426, 414), (414, 426, 427, 415), (415, 427, 428, 416), (416, 428, 429, 417), (417, 429, 430, 418), (418, 430, 431, 419), (419, 431, 420, 408), (420, 432, 433, 421), (421, 433, 434, 422), (422, 434, 435, 423), (423, 435, 436, 424), (424, 436, 437, 425), (425, 437, 438, 426), (426, 438, 439, 427), (427, 439, 440, 428), (428, 440, 441, 429), (429, 441, 442, 430), (430, 442, 443, 431), (431, 443, 432, 420), (432, 444, 445, 433), (433, 445, 446, 434), (434, 446, 447, 435), (435, 447, 448, 436), (436, 448, 449, 437), (437, 449, 450, 438), (438, 450, 451, 439), (439, 451, 452, 440), (440, 452, 453, 441), (441, 453, 454, 442), (442, 454, 455, 443), (443, 455, 444, 432), (444, 456, 457, 445), (445, 457, 458, 446), (446, 458, 459, 447), (447, 459, 460, 448), (448, 460, 461, 449), (449, 461, 462, 450), (450, 462, 463, 451), (451, 463, 464, 452), (452, 464, 465, 453), (453, 465, 466, 454), (454, 466, 467, 455), (455, 467, 456, 444), (456, 468, 469, 457), (457, 469, 470, 458), (458, 470, 471, 459), (459, 471, 472, 460), (460, 472, 473, 461), (461, 473, 474, 462), (462, 474, 475, 463), (463, 475, 476, 464), (464, 476, 477, 465), (465, 477, 478, 466), (466, 478, 479, 467), (467, 479, 468, 456), (468, 480, 481, 469), (469, 481, 482, 470), (470, 482, 483, 471), (471, 483, 484, 472), (472, 484, 485, 473), (473, 485, 486, 474), (474, 486, 487, 475), (475, 487, 488, 476), (476, 488, 489, 477), (477, 489, 490, 478), (478, 490, 491, 479), (479, 491, 480, 468), (480, 492, 493, 481), (481, 493, 494, 482), (482, 494, 495, 483), (483, 495, 496, 484), (484, 496, 497, 485), (485, 497, 498, 486), (486, 498, 499, 487), (487, 499, 500, 488), (488, 500, 501, 489), (489, 501, 502, 490), (490, 502, 503, 491), (491, 503, 492, 480), (492, 504, 505, 493), (493, 505, 506, 494), (494, 506, 507, 495), (495, 507, 508, 496), (496, 508, 509, 497), (497, 509, 510, 498), (498, 510, 511, 499), (499, 511, 512, 500), (500, 512, 513, 501), (501, 513, 514, 502), (502, 514, 515, 503), (503, 515, 504, 492), (504, 516, 517, 505), (505, 517, 518, 506), (506, 518, 519, 507), (507, 519, 520, 508), (508, 520, 521, 509), (509, 521, 522, 510), (510, 522, 523, 511), (511, 523, 524, 512), (512, 524, 525, 513), (513, 525, 526, 514), (514, 526, 527, 515), (515, 527, 516, 504), (516, 528, 529, 517), (517, 529, 530, 518), (518, 530, 531, 519), (519, 531, 532, 520), (520, 532, 533, 521), (521, 533, 534, 522), (522, 534, 535, 523), (523, 535, 536, 524), (524, 536, 537, 525), (525, 537, 538, 526), (526, 538, 539, 527), (527, 539, 528, 516), (528, 540, 541, 529), (529, 541, 542, 530), (530, 542, 543, 531), (531, 543, 544, 532), (532, 544, 545, 533), (533, 545, 546, 534), (534, 546, 547, 535), (535, 547, 548, 536), (536, 548, 549, 537), (537, 549, 550, 538), (538, 550, 551, 539), (539, 551, 540, 528), (540, 552, 553, 541), (541, 553, 554, 542), (542, 554, 555, 543), (543, 555, 556, 544), (544, 556, 557, 545), (545, 557, 558, 546), (546, 558, 559, 547), (547, 559, 560, 548), (548, 560, 561, 549), (549, 561, 562, 550), (550, 562, 563, 551), (551, 563, 552, 540), (552, 564, 565, 553), (553, 565, 566, 554), (554, 566, 567, 555), (555, 567, 568, 556), (556, 568, 569, 557), (557, 569, 570, 558), (558, 570, 571, 559), (559, 571, 572, 560), (560, 572, 573, 561), (561, 573, 574, 562), (562, 574, 575, 563), (563, 575, 564, 552), (564, 0, 1, 565), (565, 1, 2, 566), (566, 2, 3, 567), (567, 3, 4, 568), (568, 4, 5, 569), (569, 5, 6, 570), (570, 6, 7, 571), (571, 7, 8, 572), (572, 8, 9, 573), (573, 9, 10, 574), (574, 10, 11, 575), (575, 11, 0, 564), (576, 577, 578, 579), (580, 583, 582, 581), (576, 580, 581, 577), (577, 581, 582, 578), (578, 582, 583, 579), (580, 576, 579, 583)])
_uv = me_torus.uv_layers.new(name='UVMap')
_uv.uv.foreach_set('vector', [0.3186, 0.531, 0.3203, 0.5163, 0.3323, 0.5179, 0.3307, 0.5322, 0.5221, 1.0, 0.5067, 0.9991, 0.5079, 0.9908, 0.5221, 0.9917, 0.5221, 0.9917, 0.5079, 0.9908, 0.5095, 0.9796, 0.5221, 0.9804, 0.5221, 0.9804, 0.5095, 0.9796, 0.511, 0.9684, 0.5221, 0.9691, 0.3397, 0.8206, 0.3397, 0.831, 0.3308, 0.8299, 0.3308, 0.8206, 0.3308, 0.8206, 0.3308, 0.8299, 0.3188, 0.8295, 0.3188, 0.8206, 0.3188, 0.8206, 0.3188, 0.8295, 0.3067, 0.8299, 0.3067, 0.8206, 0.7697, 0.8364, 0.7626, 0.8429, 0.756, 0.8375, 0.7638, 0.8302, 0.7638, 0.8302, 0.756, 0.8375, 0.7469, 0.83, 0.7558, 0.8217, 0.7558, 0.8217, 0.7469, 0.83, 0.7378, 0.8226, 0.7479, 0.8131, 0.2978, 0.5289, 0.2993, 0.5157, 0.3082, 0.5155, 0.3066, 0.5298, 0.3186, 0.531, 0.3066, 0.5298, 0.3082, 0.5155, 0.3203, 0.5163, 0.3203, 0.5163, 0.3219, 0.5019, 0.3339, 0.5039, 0.3323, 0.5179, 0.5067, 0.9991, 0.4916, 0.9962, 0.4939, 0.9883, 0.5079, 0.9908, 0.5079, 0.9908, 0.4939, 0.9883, 0.497, 0.9773, 0.5095, 0.9796, 0.5095, 0.9796, 0.497, 0.9773, 0.5002, 0.9664, 0.511, 0.9684, 0.511, 0.9684, 0.5002, 0.9664, 0.5025, 0.9584, 0.5122, 0.9602, 0.3308, 0.8299, 0.3308, 0.839, 0.3188, 0.8382, 0.3188, 0.8295, 0.3188, 0.8295, 0.3188, 0.8382, 0.3067, 0.839, 0.3067, 0.8299, 0.7626, 0.8429, 0.7566, 0.8503, 0.7493, 0.8457, 0.756, 0.8375, 0.756, 0.8375, 0.7493, 0.8457, 0.7392, 0.8394, 0.7469, 0.83, 0.7469, 0.83, 0.7392, 0.8394, 0.7291, 0.8331, 0.7378, 0.8226, 0.7378, 0.8226, 0.7291, 0.8331, 0.7218, 0.8285, 0.7312, 0.8171, 0.3082, 0.5155, 0.3098, 0.5015, 0.3219, 0.5019, 0.3203, 0.5163, 0.3219, 0.5019, 0.3235, 0.488, 0.3354, 0.4903, 0.3339, 0.5039, 0.4916, 0.9962, 0.477, 0.9916, 0.4804, 0.984, 0.4939, 0.9883, 0.4939, 0.9883, 0.4804, 0.984, 0.4851, 0.9735, 0.497, 0.9773, 0.497, 0.9773, 0.4851, 0.9735, 0.4897, 0.9631, 0.5002, 0.9664, 0.5002, 0.9664, 0.4897, 0.9631, 0.4931, 0.9554, 0.5025, 0.9584, 0.3308, 0.839, 0.3308, 0.8478, 0.3188, 0.8466, 0.3188, 0.8382, 0.3188, 0.8382, 0.3188, 0.8466, 0.3067, 0.8478, 0.3067, 0.839, 0.7566, 0.8503, 0.7517, 0.8583, 0.7437, 0.8547, 0.7493, 0.8457, 0.7493, 0.8457, 0.7437, 0.8547, 0.7329, 0.8497, 0.7392, 0.8394, 0.7392, 0.8394, 0.7329, 0.8497, 0.722, 0.8447, 0.7291, 0.8331, 0.7291, 0.8331, 0.722, 0.8447, 0.7141, 0.841, 0.7218, 0.8285, 0.3098, 0.5015, 0.3114, 0.4879, 0.3235, 0.488, 0.3219, 0.5019, 0.3235, 0.488, 0.325, 0.4748, 0.3369, 0.4775, 0.3354, 0.4903, 0.477, 0.9916, 0.4632, 0.9853, 0.4677, 0.9781, 0.4804, 0.984, 0.4804, 0.984, 0.4677, 0.9781, 0.4737, 0.9683, 0.4851, 0.9735, 0.4851, 0.9735, 0.4737, 0.9683, 0.4798, 0.9585, 0.4897, 0.9631, 0.4897, 0.9631, 0.4798, 0.9585, 0.4842, 0.9513, 0.4931, 0.9554, 0.3308, 0.8478, 0.3308, 0.8561, 0.3188, 0.8546, 0.3188, 0.8466, 0.3188, 0.8466, 0.3188, 0.8546, 0.3067, 0.8561, 0.3067, 0.8478, 0.7517, 0.8583, 0.7479, 0.8669, 0.7395, 0.8642, 0.7437, 0.8547, 0.7437, 0.8547, 0.7395, 0.8642, 0.728, 0.8606, 0.7329, 0.8497, 0.7329, 0.8497, 0.728, 0.8606, 0.7166, 0.857, 0.722, 0.8447, 0.722, 0.8447, 0.7166, 0.857, 0.7082, 0.8543, 0.7141, 0.841, 0.3114, 0.4879, 0.3128, 0.4751, 0.325, 0.4748, 0.3235, 0.488, 0.325, 0.4748, 0.3264, 0.4626, 0.3382, 0.4656, 0.3369, 0.4775, 0.4632, 0.9853, 0.4504, 0.9773, 0.4558, 0.9707, 0.4677, 0.9781, 0.4677, 0.9781, 0.4558, 0.9707, 0.4632, 0.9617, 0.4737, 0.9683, 0.4737, 0.9683, 0.4632, 0.9617, 0.4706, 0.9527, 0.4798, 0.9585, 0.4798, 0.9585, 0.4706, 0.9527, 0.4759, 0.9462, 0.4842, 0.9513, 0.3308, 0.8561, 0.3308, 0.8638, 0.3188, 0.862, 0.3188, 0.8546, 0.3188, 0.8546, 0.3188, 0.862, 0.3067, 0.8638, 0.3067, 0.8561, 0.7479, 0.8669, 0.7453, 0.8759, 0.7366, 0.8742, 0.7395, 0.8642, 0.7395, 0.8642, 0.7366, 0.8742, 0.7247, 0.872, 0.728, 0.8606, 0.728, 0.8606, 0.7247, 0.872, 0.7129, 0.8698, 0.7166, 0.857, 0.7166, 0.857, 0.7129, 0.8698, 0.7042, 0.8682, 0.7082, 0.8543, 0.3128, 0.4751, 0.3142, 0.4632, 0.3264, 0.4626, 0.325, 0.4748, 0.3264, 0.4626, 0.3277, 0.4515, 0.3395, 0.4548, 0.3382, 0.4656, 0.4504, 0.9773, 0.4389, 0.9678, 0.4451, 0.9619, 0.4558, 0.9707, 0.4558, 0.9707, 0.4451, 0.9619, 0.4537, 0.9539, 0.4632, 0.9617, 0.4632, 0.9617, 0.4537, 0.9539, 0.4622, 0.9459, 0.4706, 0.9527, 0.4706, 0.9527, 0.4622, 0.9459, 0.4685, 0.9401, 0.4759, 0.9462, 0.3308, 0.8638, 0.3308, 0.8708, 0.3188, 0.8686, 0.3188, 0.862, 0.3188, 0.862, 0.3188, 0.8686, 0.3067, 0.8708, 0.3067, 0.8638, 0.7453, 0.8759, 0.744, 0.885, 0.7352, 0.8845, 0.7366, 0.8742, 0.7366, 0.8742, 0.7352, 0.8845, 0.7231, 0.8838, 0.7247, 0.872, 0.7247, 0.872, 0.7231, 0.8838, 0.711, 0.883, 0.7129, 0.8698, 0.7129, 0.8698, 0.711, 0.883, 0.7022, 0.8825, 0.7042, 0.8682, 0.3142, 0.4632, 0.3154, 0.4524, 0.3277, 0.4515, 0.3264, 0.4626, 0.3099, 0.6106, 0.3099, 0.6217, 0.2978, 0.6235, 0.2978, 0.6127, 0.4389, 0.9678, 0.4287, 0.9569, 0.4357, 0.9519, 0.4451, 0.9619, 0.4451, 0.9619, 0.4357, 0.9519, 0.4453, 0.945, 0.4537, 0.9539, 0.4537, 0.9539, 0.4453, 0.945, 0.4549, 0.9381, 0.4622, 0.9459, 0.4622, 0.9459, 0.4549, 0.9381, 0.4619, 0.9331, 0.4685, 0.9401, 0.3728, 0.7108, 0.3728, 0.7038, 0.3848, 0.702, 0.3848, 0.7087, 0.3848, 0.7087, 0.3848, 0.702, 0.3969, 0.7038, 0.3969, 0.7108, 0.744, 0.885, 0.744, 0.8943, 0.7352, 0.8949, 0.7352, 0.8845, 0.7352, 0.8845, 0.7352, 0.8949, 0.7231, 0.8956, 0.7231, 0.8838, 0.7231, 0.8838, 0.7231, 0.8956, 0.711, 0.8963, 0.711, 0.883, 0.711, 0.883, 0.711, 0.8963, 0.7022, 0.8969, 0.7022, 0.8825, 0.322, 0.6127, 0.322, 0.6235, 0.3099, 0.6217, 0.3099, 0.6106, 0.3099, 0.6217, 0.3099, 0.634, 0.2978, 0.6355, 0.2978, 0.6235, 0.4287, 0.9569, 0.4202, 0.945, 0.4278, 0.9408, 0.4357, 0.9519, 0.4357, 0.9519, 0.4278, 0.9408, 0.4383, 0.9352, 0.4453, 0.945, 0.4453, 0.945, 0.4383, 0.9352, 0.4488, 0.9295, 0.4549, 0.9381, 0.4549, 0.9381, 0.4488, 0.9295, 0.4564, 0.9254, 0.4619, 0.9331, 0.3728, 0.7038, 0.3727, 0.6961, 0.3848, 0.6946, 0.3848, 0.702, 0.3848, 0.702, 0.3848, 0.6946, 0.3969, 0.6961, 0.3969, 0.7038, 0.744, 0.8943, 0.7453, 0.9035, 0.7366, 0.9051, 0.7352, 0.8949, 0.7352, 0.8949, 0.7366, 0.9051, 0.7247, 0.9073, 0.7231, 0.8956, 0.7231, 0.8956, 0.7247, 0.9073, 0.7129, 0.9095, 0.711, 0.8963, 0.711, 0.8963, 0.7129, 0.9095, 0.7042, 0.9112, 0.7022, 0.8969, 0.322, 0.6235, 0.322, 0.6355, 0.3099, 0.634, 0.3099, 0.6217, 0.3099, 0.634, 0.3099, 0.6472, 0.2978, 0.6484, 0.2978, 0.6355, 0.4202, 0.945, 0.4133, 0.932, 0.4215, 0.9289, 0.4278, 0.9408, 0.4278, 0.9408, 0.4215, 0.9289, 0.4327, 0.9245, 0.4383, 0.9352, 0.4383, 0.9352, 0.4327, 0.9245, 0.4439, 0.9202, 0.4488, 0.9295, 0.4488, 0.9295, 0.4439, 0.9202, 0.4521, 0.9171, 0.4564, 0.9254, 0.3727, 0.6961, 0.3727, 0.6878, 0.3848, 0.6867, 0.3848, 0.6946, 0.3848, 0.6946, 0.3848, 0.6867, 0.3969, 0.6878, 0.3969, 0.6961, 0.7453, 0.9035, 0.7479, 0.9125, 0.7395, 0.9151, 0.7366, 0.9051, 0.7366, 0.9051, 0.7395, 0.9151, 0.728, 0.9188, 0.7247, 0.9073, 0.7247, 0.9073, 0.728, 0.9188, 0.7166, 0.9224, 0.7129, 0.9095, 0.7129, 0.9095, 0.7166, 0.9224, 0.7082, 0.9251, 0.7042, 0.9112, 0.322, 0.6355, 0.322, 0.6484, 0.3099, 0.6472, 0.3099, 0.634, 0.3099, 0.6472, 0.3099, 0.6613, 0.2978, 0.662, 0.2978, 0.6484, 0.4133, 0.932, 0.4084, 0.9184, 0.417, 0.9163, 0.4215, 0.9289, 0.4215, 0.9289, 0.417, 0.9163, 0.4286, 0.9133, 0.4327, 0.9245, 0.4327, 0.9245, 0.4286, 0.9133, 0.4403, 0.9104, 0.4439, 0.9202, 0.4439, 0.9202, 0.4403, 0.9104, 0.4489, 0.9083, 0.4521, 0.9171, 0.3727, 0.6878, 0.3727, 0.679, 0.3848, 0.6782, 0.3848, 0.6867, 0.3848, 0.6867, 0.3848, 0.6782, 0.3969, 0.679, 0.3969, 0.6878, 0.7479, 0.9125, 0.7517, 0.921, 0.7437, 0.9247, 0.7395, 0.9151, 0.7395, 0.9151, 0.7437, 0.9247, 0.7329, 0.9297, 0.728, 0.9188, 0.728, 0.9188, 0.7329, 0.9297, 0.722, 0.9347, 0.7166, 0.9224, 0.7166, 0.9224, 0.722, 0.9347, 0.7141, 0.9384, 0.7082, 0.9251, 0.322, 0.6484, 0.322, 0.662, 0.3099, 0.6613, 0.3099, 0.6472, 0.3099, 0.6613, 0.3099, 0.6758, 0.2978, 0.6762, 0.2978, 0.662, 0.4084, 0.9184, 0.4054, 0.9043, 0.4142, 0.9032, 0.417, 0.9163, 0.417, 0.9163, 0.4142, 0.9032, 0.4262, 0.9017, 0.4286, 0.9133, 0.4286, 0.9133, 0.4262, 0.9017, 0.4382, 0.9003, 0.4403, 0.9104, 0.4403, 0.9104, 0.4382, 0.9003, 0.4469, 0.8992, 0.4489, 0.9083, 0.3727, 0.679, 0.3727, 0.6699, 0.3848, 0.6695, 0.3848, 0.6782, 0.3848, 0.6782, 0.3848, 0.6695, 0.3969, 0.6699, 0.3969, 0.679, 0.7517, 0.921, 0.7566, 0.9291, 0.7493, 0.9337, 0.7437, 0.9247, 0.7437, 0.9247, 0.7493, 0.9337, 0.7392, 0.94, 0.7329, 0.9297, 0.7329, 0.9297, 0.7392, 0.94, 0.7291, 0.9462, 0.722, 0.9347, 0.722, 0.9347, 0.7291, 0.9462, 0.7218, 0.9508, 0.7141, 0.9384, 0.322, 0.662, 0.322, 0.6762, 0.3099, 0.6758, 0.3099, 0.6613, 0.3099, 0.6758, 0.3099, 0.6905, 0.2978, 0.6905, 0.2978, 0.6762, 0.4054, 0.9043, 0.4044, 0.8899, 0.4132, 0.8899, 0.4142, 0.9032, 0.4142, 0.9032, 0.4132, 0.8899, 0.4253, 0.8899, 0.4262, 0.9017, 0.4262, 0.9017, 0.4253, 0.8899, 0.4374, 0.8899, 0.4382, 0.9003, 0.3639, 0.671, 0.3639, 0.6607, 0.3727, 0.6607, 0.3727, 0.6699, 0.3727, 0.6699, 0.3727, 0.6607, 0.3848, 0.6607, 0.3848, 0.6695, 0.3848, 0.6695, 0.3848, 0.6607, 0.3969, 0.6607, 0.3969, 0.6699, 0.7566, 0.9291, 0.7627, 0.9364, 0.756, 0.9419, 0.7493, 0.9337, 0.7493, 0.9337, 0.756, 0.9419, 0.7469, 0.9493, 0.7392, 0.94, 0.7392, 0.94, 0.7469, 0.9493, 0.7378, 0.9568, 0.7291, 0.9462, 0.3308, 0.6772, 0.3308, 0.6905, 0.322, 0.6905, 0.322, 0.6762, 0.322, 0.6762, 0.322, 0.6905, 0.3099, 0.6905, 0.3099, 0.6758, 0.3099, 0.6905, 0.3099, 0.7053, 0.2978, 0.7049, 0.2978, 0.6905, 0.4044, 0.8899, 0.4054, 0.8756, 0.4142, 0.8766, 0.4132, 0.8899, 0.4132, 0.8899, 0.4142, 0.8766, 0.4262, 0.8781, 0.4253, 0.8899, 0.4253, 0.8899, 0.4262, 0.8781, 0.4382, 0.8796, 0.4374, 0.8899, 0.3639, 0.6607, 0.3639, 0.6504, 0.3727, 0.6514, 0.3727, 0.6607, 0.3727, 0.6607, 0.3727, 0.6514, 0.3848, 0.6518, 0.3848, 0.6607, 0.3848, 0.6607, 0.3848, 0.6518, 0.3969, 0.6514, 0.3969, 0.6607, 0.7627, 0.9364, 0.7697, 0.943, 0.7638, 0.9492, 0.756, 0.9419, 0.756, 0.9419, 0.7638, 0.9492, 0.7558, 0.9577, 0.7469, 0.9493, 0.7469, 0.9493, 0.7558, 0.9577, 0.7479, 0.9662, 0.7378, 0.9568, 0.3308, 0.6905, 0.3308, 0.7038, 0.322, 0.7049, 0.322, 0.6905, 0.322, 0.6905, 0.322, 0.7049, 0.3099, 0.7053, 0.3099, 0.6905, 0.3099, 0.7053, 0.3099, 0.7198, 0.2978, 0.719, 0.2978, 0.7049, 0.4054, 0.8756, 0.4084, 0.8614, 0.417, 0.8636, 0.4142, 0.8766, 0.4142, 0.8766, 0.417, 0.8636, 0.4286, 0.8665, 0.4262, 0.8781, 0.4262, 0.8781, 0.4286, 0.8665, 0.4403, 0.8694, 0.4382, 0.8796, 0.4382, 0.8796, 0.4403, 0.8694, 0.4489, 0.8716, 0.4469, 0.8807, 0.3727, 0.6514, 0.3727, 0.6423, 0.3848, 0.6431, 0.3848, 0.6518, 0.3848, 0.6518, 0.3848, 0.6431, 0.3969, 0.6423, 0.3969, 0.6514, 0.7697, 0.943, 0.7775, 0.9486, 0.7726, 0.9555, 0.7638, 0.9492, 0.7638, 0.9492, 0.7726, 0.9555, 0.7659, 0.9649, 0.7558, 0.9577, 0.7558, 0.9577, 0.7659, 0.9649, 0.7592, 0.9743, 0.7479, 0.9662, 0.7479, 0.9662, 0.7592, 0.9743, 0.7543, 0.9812, 0.742, 0.9724, 0.322, 0.7049, 0.322, 0.719, 0.3099, 0.7198, 0.3099, 0.7053, 0.3099, 0.7198, 0.3099, 0.7338, 0.2978, 0.7327, 0.2978, 0.719, 0.4084, 0.8614, 0.4133, 0.8478, 0.4215, 0.851, 0.417, 0.8636, 0.417, 0.8636, 0.4215, 0.851, 0.4327, 0.8553, 0.4286, 0.8665, 0.4286, 0.8665, 0.4327, 0.8553, 0.4439, 0.8596, 0.4403, 0.8694, 0.4403, 0.8694, 0.4439, 0.8596, 0.4521, 0.8628, 0.4489, 0.8716, 0.3727, 0.6423, 0.3727, 0.6336, 0.3848, 0.6347, 0.3848, 0.6431, 0.3848, 0.6431, 0.3848, 0.6347, 0.3969, 0.6336, 0.3969, 0.6423, 0.7775, 0.9486, 0.7861, 0.9533, 0.7822, 0.9607, 0.7726, 0.9555, 0.7726, 0.9555, 0.7822, 0.9607, 0.7769, 0.9708, 0.7659, 0.9649, 0.7659, 0.9649, 0.7769, 0.9708, 0.7715, 0.981, 0.7592, 0.9743, 0.7592, 0.9743, 0.7715, 0.981, 0.7676, 0.9884, 0.7543, 0.9812, 0.322, 0.719, 0.322, 0.7327, 0.3099, 0.7338, 0.3099, 0.7198, 0.3099, 0.7338, 0.3099, 0.7471, 0.2978, 0.7456, 0.2978, 0.7327, 0.4133, 0.8478, 0.4202, 0.8349, 0.4278, 0.839, 0.4215, 0.851, 0.4215, 0.851, 0.4278, 0.839, 0.4383, 0.8447, 0.4327, 0.8553, 0.4327, 0.8553, 0.4383, 0.8447, 0.4488, 0.8503, 0.4439, 0.8596, 0.4439, 0.8596, 0.4488, 0.8503, 0.4564, 0.8545, 0.4521, 0.8628, 0.3727, 0.6336, 0.3727, 0.6252, 0.3848, 0.6268, 0.3848, 0.6347, 0.3848, 0.6347, 0.3848, 0.6268, 0.3969, 0.6252, 0.3969, 0.6336, 0.7861, 0.9533, 0.7953, 0.9568, 0.7924, 0.9647, 0.7822, 0.9607, 0.7822, 0.9607, 0.7924, 0.9647, 0.7885, 0.9754, 0.7769, 0.9708, 0.7769, 0.9708, 0.7885, 0.9754, 0.7847, 0.9861, 0.7715, 0.981, 0.7715, 0.981, 0.7847, 0.9861, 0.7818, 0.9939, 0.7676, 0.9884, 0.322, 0.7327, 0.322, 0.7456, 0.3099, 0.7471, 0.3099, 0.7338, 0.3099, 0.7471, 0.3099, 0.7594, 0.2978, 0.7575, 0.2978, 0.7456, 0.4202, 0.8349, 0.4287, 0.8229, 0.4357, 0.828, 0.4278, 0.839, 0.4278, 0.839, 0.4357, 0.828, 0.4453, 0.8348, 0.4383, 0.8447, 0.4383, 0.8447, 0.4453, 0.8348, 0.4549, 0.8417, 0.4488, 0.8503, 0.4488, 0.8503, 0.4549, 0.8417, 0.4619, 0.8468, 0.4564, 0.8545, 0.3727, 0.6252, 0.3728, 0.6175, 0.3848, 0.6194, 0.3848, 0.6268, 0.3848, 0.6268, 0.3848, 0.6194, 0.3969, 0.6175, 0.3969, 0.6252, 0.7953, 0.9568, 0.8049, 0.9592, 0.8031, 0.9673, 0.7924, 0.9647, 0.7924, 0.9647, 0.8031, 0.9673, 0.8008, 0.9784, 0.7885, 0.9754, 0.7885, 0.9754, 0.8008, 0.9784, 0.7984, 0.9895, 0.7847, 0.9861, 0.7847, 0.9861, 0.7984, 0.9895, 0.7967, 0.9976, 0.7818, 0.9939, 0.322, 0.7456, 0.322, 0.7575, 0.3099, 0.7594, 0.3099, 0.7471, 0.3099, 0.7594, 0.3099, 0.7705, 0.2978, 0.7684, 0.2978, 0.7575, 0.4287, 0.8229, 0.4389, 0.8121, 0.4451, 0.8179, 0.4357, 0.828, 0.4357, 0.828, 0.4451, 0.8179, 0.4537, 0.8259, 0.4453, 0.8348, 0.4453, 0.8348, 0.4537, 0.8259, 0.4622, 0.8339, 0.4549, 0.8417, 0.4549, 0.8417, 0.4622, 0.8339, 0.4685, 0.8398, 0.4619, 0.8468, 0.3728, 0.6175, 0.3728, 0.6106, 0.3848, 0.6127, 0.3848, 0.6194, 0.3848, 0.6194, 0.3848, 0.6127, 0.3969, 0.6106, 0.3969, 0.6175, 0.8049, 0.9592, 0.8147, 0.9604, 0.8141, 0.9687, 0.8031, 0.9673, 0.8031, 0.9673, 0.8141, 0.9687, 0.8133, 0.98, 0.8008, 0.9784, 0.8008, 0.9784, 0.8133, 0.98, 0.8125, 0.9913, 0.7984, 0.9895, 0.7984, 0.9895, 0.8125, 0.9913, 0.8119, 0.9995, 0.7967, 0.9976, 0.322, 0.7575, 0.322, 0.7684, 0.3099, 0.7705, 0.3099, 0.7594, 0.3926, 0.6106, 0.3913, 0.5995, 0.4032, 0.5965, 0.4044, 0.6072, 0.4389, 0.8121, 0.4504, 0.8026, 0.4558, 0.8092, 0.4451, 0.8179, 0.4451, 0.8179, 0.4558, 0.8092, 0.4632, 0.8181, 0.4537, 0.8259, 0.4537, 0.8259, 0.4632, 0.8181, 0.4706, 0.8271, 0.4622, 0.8339, 0.4622, 0.8339, 0.4706, 0.8271, 0.4759, 0.8337, 0.4685, 0.8398, 0.3727, 0.7705, 0.3727, 0.7775, 0.3606, 0.7793, 0.3606, 0.7727, 0.3606, 0.7727, 0.3606, 0.7793, 0.3486, 0.7775, 0.3486, 0.7705, 0.8147, 0.9604, 0.8246, 0.9604, 0.8252, 0.9687, 0.8141, 0.9687, 0.8141, 0.9687, 0.8252, 0.9687, 0.826, 0.98, 0.8133, 0.98, 0.8133, 0.98, 0.826, 0.98, 0.8268, 0.9913, 0.8125, 0.9913, 0.8125, 0.9913, 0.8268, 0.9913, 0.8273, 0.9995, 0.8119, 0.9995, 0.3803, 0.6096, 0.3791, 0.5989, 0.3913, 0.5995, 0.3926, 0.6106, 0.3913, 0.5995, 0.39, 0.5873, 0.4018, 0.5846, 0.4032, 0.5965, 0.4504, 0.8026, 0.4632, 0.7946, 0.4677, 0.8018, 0.4558, 0.8092, 0.4558, 0.8092, 0.4677, 0.8018, 0.4737, 0.8116, 0.4632, 0.8181, 0.4632, 0.8181, 0.4737, 0.8116, 0.4798, 0.8214, 0.4706, 0.8271, 0.4706, 0.8271, 0.4798, 0.8214, 0.4842, 0.8285, 0.4759, 0.8337, 0.3727, 0.7775, 0.3727, 0.7852, 0.3606, 0.7867, 0.3606, 0.7793, 0.3606, 0.7793, 0.3606, 0.7867, 0.3486, 0.7852, 0.3486, 0.7775, 0.8246, 0.9604, 0.8344, 0.9592, 0.8362, 0.9673, 0.8252, 0.9687, 0.8252, 0.9687, 0.8362, 0.9673, 0.8385, 0.9784, 0.826, 0.98, 0.826, 0.98, 0.8385, 0.9784, 0.8409, 0.9895, 0.8268, 0.9913, 0.8268, 0.9913, 0.8409, 0.9895, 0.8426, 0.9976, 0.8273, 0.9995, 0.3791, 0.5989, 0.3778, 0.5869, 0.39, 0.5873, 0.3913, 0.5995, 0.39, 0.5873, 0.3885, 0.5741, 0.4003, 0.5717, 0.4018, 0.5846, 0.4632, 0.7946, 0.477, 0.7882, 0.4804, 0.7959, 0.4677, 0.8018, 0.4677, 0.8018, 0.4804, 0.7959, 0.4851, 0.8063, 0.4737, 0.8116, 0.4737, 0.8116, 0.4851, 0.8063, 0.4897, 0.8168, 0.4798, 0.8214, 0.4798, 0.8214, 0.4897, 0.8168, 0.4931, 0.8244, 0.4842, 0.8285, 0.3727, 0.7852, 0.3727, 0.7935, 0.3606, 0.7947, 0.3606, 0.7867, 0.3606, 0.7867, 0.3606, 0.7947, 0.3486, 0.7935, 0.3486, 0.7852, 0.8344, 0.9592, 0.844, 0.9568, 0.8469, 0.9647, 0.8362, 0.9673, 0.8362, 0.9673, 0.8469, 0.9647, 0.8507, 0.9754, 0.8385, 0.9784, 0.8385, 0.9784, 0.8507, 0.9754, 0.8546, 0.9861, 0.8409, 0.9895, 0.8409, 0.9895, 0.8546, 0.9861, 0.8575, 0.9939, 0.8426, 0.9976, 0.3778, 0.5869, 0.3763, 0.5741, 0.3885, 0.5741, 0.39, 0.5873, 0.3885, 0.5741, 0.3869, 0.5601, 0.3988, 0.5582, 0.4003, 0.5717, 0.477, 0.7882, 0.4916, 0.7836, 0.4939, 0.7916, 0.4804, 0.7959, 0.4804, 0.7959, 0.4939, 0.7916, 0.497, 0.8025, 0.4851, 0.8063, 0.4851, 0.8063, 0.497, 0.8025, 0.5002, 0.8134, 0.4897, 0.8168, 0.4897, 0.8168, 0.5002, 0.8134, 0.5025, 0.8214, 0.4931, 0.8244, 0.3727, 0.7935, 0.3727, 0.8023, 0.3606, 0.8031, 0.3606, 0.7947, 0.3606, 0.7947, 0.3606, 0.8031, 0.3486, 0.8023, 0.3486, 0.7935, 0.844, 0.9568, 0.8532, 0.9533, 0.8571, 0.9607, 0.8469, 0.9647, 0.8469, 0.9647, 0.8571, 0.9607, 0.8624, 0.9708, 0.8507, 0.9754, 0.8507, 0.9754, 0.8624, 0.9708, 0.8678, 0.981, 0.8546, 0.9861, 0.8546, 0.9861, 0.8678, 0.981, 0.8717, 0.9884, 0.8575, 0.9939, 0.3763, 0.5741, 0.3748, 0.5605, 0.3869, 0.5601, 0.3885, 0.5741, 0.3869, 0.5601, 0.3852, 0.5457, 0.3972, 0.5441, 0.3988, 0.5582, 0.4916, 0.7836, 0.5067, 0.7808, 0.5079, 0.789, 0.4939, 0.7916, 0.4939, 0.7916, 0.5079, 0.789, 0.5095, 0.8002, 0.497, 0.8025, 0.497, 0.8025, 0.5095, 0.8002, 0.511, 0.8114, 0.5002, 0.8134, 0.5002, 0.8134, 0.511, 0.8114, 0.5122, 0.8196, 0.5025, 0.8214, 0.3727, 0.8023, 0.3727, 0.8114, 0.3606, 0.8118, 0.3606, 0.8031, 0.3606, 0.8031, 0.3606, 0.8118, 0.3486, 0.8114, 0.3486, 0.8023, 0.8532, 0.9533, 0.8618, 0.9486, 0.8667, 0.9555, 0.8571, 0.9607, 0.8571, 0.9607, 0.8667, 0.9555, 0.8734, 0.9649, 0.8624, 0.9708, 0.8624, 0.9708, 0.8734, 0.9649, 0.8801, 0.9743, 0.8678, 0.981, 0.8678, 0.981, 0.8801, 0.9743, 0.885, 0.9812, 0.8717, 0.9884, 0.3748, 0.5605, 0.3732, 0.5465, 0.3852, 0.5457, 0.3869, 0.5601, 0.3852, 0.5457, 0.3836, 0.531, 0.3956, 0.5298, 0.3972, 0.5441, 0.5067, 0.7808, 0.5221, 0.7798, 0.5221, 0.7881, 0.5079, 0.789, 0.5079, 0.789, 0.5221, 0.7881, 0.5221, 0.7994, 0.5095, 0.8002, 0.5095, 0.8002, 0.5221, 0.7994, 0.5221, 0.8107, 0.511, 0.8114, 0.3816, 0.8103, 0.3816, 0.8206, 0.3727, 0.8206, 0.3727, 0.8114, 0.3727, 0.8114, 0.3727, 0.8206, 0.3606, 0.8206, 0.3606, 0.8118, 0.3606, 0.8118, 0.3606, 0.8206, 0.3486, 0.8206, 0.3486, 0.8114, 0.8618, 0.9486, 0.8696, 0.943, 0.8755, 0.9492, 0.8667, 0.9555, 0.8667, 0.9555, 0.8755, 0.9492, 0.8834, 0.9577, 0.8734, 0.9649, 0.8734, 0.9649, 0.8834, 0.9577, 0.8914, 0.9662, 0.8801, 0.9743, 0.3642, 0.5463, 0.3627, 0.5331, 0.3715, 0.5322, 0.3732, 0.5465, 0.3732, 0.5465, 0.3715, 0.5322, 0.3836, 0.531, 0.3852, 0.5457, 0.3836, 0.531, 0.3819, 0.5163, 0.394, 0.5155, 0.3956, 0.5298, 0.3956, 0.5298, 0.394, 0.5155, 0.4029, 0.5157, 0.4044, 0.5289, 0.5221, 0.7881, 0.5363, 0.789, 0.5347, 0.8002, 0.5221, 0.7994, 0.5221, 0.7994, 0.5347, 0.8002, 0.5331, 0.8114, 0.5221, 0.8107, 0.5221, 0.8107, 0.5331, 0.8114, 0.532, 0.8196, 0.5221, 0.819, 0.3727, 0.8206, 0.3727, 0.8299, 0.3606, 0.8295, 0.3606, 0.8206, 0.3606, 0.8206, 0.3606, 0.8295, 0.3486, 0.8299, 0.3486, 0.8206, 0.3486, 0.8206, 0.3486, 0.8299, 0.3397, 0.831, 0.3397, 0.8206, 0.8755, 0.9492, 0.8833, 0.9419, 0.8924, 0.9493, 0.8834, 0.9577, 0.8834, 0.9577, 0.8924, 0.9493, 0.9015, 0.9568, 0.8914, 0.9662, 0.8914, 0.9662, 0.9015, 0.9568, 0.9081, 0.9623, 0.8973, 0.9724, 0.3715, 0.5322, 0.3699, 0.5179, 0.3819, 0.5163, 0.3836, 0.531, 0.3819, 0.5163, 0.3802, 0.5019, 0.3924, 0.5015, 0.394, 0.5155, 0.5375, 0.7808, 0.5526, 0.7836, 0.5503, 0.7916, 0.5363, 0.789, 0.5363, 0.789, 0.5503, 0.7916, 0.5471, 0.8025, 0.5347, 0.8002, 0.5347, 0.8002, 0.5471, 0.8025, 0.544, 0.8134, 0.5331, 0.8114, 0.5331, 0.8114, 0.544, 0.8134, 0.5417, 0.8214, 0.532, 0.8196, 0.3727, 0.8299, 0.3727, 0.839, 0.3606, 0.8382, 0.3606, 0.8295, 0.3606, 0.8295, 0.3606, 0.8382, 0.3486, 0.839, 0.3486, 0.8299, 0.8766, 0.9364, 0.8827, 0.9291, 0.89, 0.9337, 0.8833, 0.9419, 0.8833, 0.9419, 0.89, 0.9337, 0.9001, 0.94, 0.8924, 0.9493, 0.8924, 0.9493, 0.9001, 0.94, 0.9101, 0.9462, 0.9015, 0.9568, 0.9015, 0.9568, 0.9101, 0.9462, 0.9175, 0.9508, 0.9081, 0.9623, 0.3699, 0.5179, 0.3683, 0.5039, 0.3802, 0.5019, 0.3819, 0.5163, 0.3802, 0.5019, 0.3787, 0.488, 0.3908, 0.4879, 0.3924, 0.5015, 0.5526, 0.7836, 0.5671, 0.7882, 0.5637, 0.7959, 0.5503, 0.7916, 0.5503, 0.7916, 0.5637, 0.7959, 0.5591, 0.8063, 0.5471, 0.8025, 0.5471, 0.8025, 0.5591, 0.8063, 0.5545, 0.8168, 0.544, 0.8134, 0.544, 0.8134, 0.5545, 0.8168, 0.5511, 0.8244, 0.5417, 0.8214, 0.3727, 0.839, 0.3727, 0.8478, 0.3606, 0.8466, 0.3606, 0.8382, 0.3606, 0.8382, 0.3606, 0.8466, 0.3486, 0.8478, 0.3486, 0.839, 0.8827, 0.9291, 0.8876, 0.921, 0.8956, 0.9247, 0.89, 0.9337, 0.89, 0.9337, 0.8956, 0.9247, 0.9064, 0.9297, 0.9001, 0.94, 0.9001, 0.94, 0.9064, 0.9297, 0.9173, 0.9347, 0.9101, 0.9462, 0.9101, 0.9462, 0.9173, 0.9347, 0.9252, 0.9384, 0.9175, 0.9508, 0.3683, 0.5039, 0.3668, 0.4903, 0.3787, 0.488, 0.3802, 0.5019, 0.3787, 0.488, 0.3772, 0.4748, 0.3894, 0.4751, 0.3908, 0.4879, 0.5671, 0.7882, 0.5809, 0.7946, 0.5765, 0.8018, 0.5637, 0.7959, 0.5637, 0.7959, 0.5765, 0.8018, 0.5705, 0.8116, 0.5591, 0.8063, 0.5591, 0.8063, 0.5705, 0.8116, 0.5644, 0.8214, 0.5545, 0.8168, 0.5545, 0.8168, 0.5644, 0.8214, 0.56, 0.8285, 0.5511, 0.8244, 0.3727, 0.8478, 0.3727, 0.8561, 0.3606, 0.8546, 0.3606, 0.8466, 0.3606, 0.8466, 0.3606, 0.8546, 0.3486, 0.8561, 0.3486, 0.8478, 0.8876, 0.921, 0.8914, 0.9125, 0.8998, 0.9151, 0.8956, 0.9247, 0.8956, 0.9247, 0.8998, 0.9151, 0.9113, 0.9188, 0.9064, 0.9297, 0.9064, 0.9297, 0.9113, 0.9188, 0.9227, 0.9224, 0.9173, 0.9347, 0.9173, 0.9347, 0.9227, 0.9224, 0.9311, 0.9251, 0.9252, 0.9384, 0.3668, 0.4903, 0.3653, 0.4775, 0.3772, 0.4748, 0.3787, 0.488, 0.3772, 0.4748, 0.3758, 0.4626, 0.388, 0.4632, 0.3894, 0.4751, 0.5809, 0.7946, 0.5937, 0.8026, 0.5884, 0.8092, 0.5765, 0.8018, 0.5765, 0.8018, 0.5884, 0.8092, 0.581, 0.8181, 0.5705, 0.8116, 0.5705, 0.8116, 0.581, 0.8181, 0.5736, 0.8271, 0.5644, 0.8214, 0.5644, 0.8214, 0.5736, 0.8271, 0.5682, 0.8337, 0.56, 0.8285, 0.3727, 0.8561, 0.3727, 0.8638, 0.3606, 0.862, 0.3606, 0.8546, 0.3606, 0.8546, 0.3606, 0.862, 0.3486, 0.8638, 0.3486, 0.8561, 0.8914, 0.9125, 0.894, 0.9035, 0.9027, 0.9051, 0.8998, 0.9151, 0.8998, 0.9151, 0.9027, 0.9051, 0.9145, 0.9073, 0.9113, 0.9188, 0.9113, 0.9188, 0.9145, 0.9073, 0.9264, 0.9095, 0.9227, 0.9224, 0.9227, 0.9224, 0.9264, 0.9095, 0.9351, 0.9112, 0.9311, 0.9251, 0.3653, 0.4775, 0.364, 0.4656, 0.3758, 0.4626, 0.3772, 0.4748, 0.3758, 0.4626, 0.3745, 0.4515, 0.3868, 0.4524, 0.388, 0.4632, 0.5937, 0.8026, 0.6053, 0.8121, 0.5991, 0.8179, 0.5884, 0.8092, 0.5884, 0.8092, 0.5991, 0.8179, 0.5905, 0.8259, 0.581, 0.8181, 0.581, 0.8181, 0.5905, 0.8259, 0.582, 0.8339, 0.5736, 0.8271, 0.5736, 0.8271, 0.582, 0.8339, 0.5757, 0.8398, 0.5682, 0.8337, 0.3727, 0.8638, 0.3727, 0.8708, 0.3606, 0.8686, 0.3606, 0.862, 0.3606, 0.862, 0.3606, 0.8686, 0.3486, 0.8708, 0.3486, 0.8638, 0.894, 0.9035, 0.8953, 0.8943, 0.9041, 0.8949, 0.9027, 0.9051, 0.9027, 0.9051, 0.9041, 0.8949, 0.9162, 0.8956, 0.9145, 0.9073, 0.9145, 0.9073, 0.9162, 0.8956, 0.9283, 0.8963, 0.9264, 0.9095, 0.9264, 0.9095, 0.9283, 0.8963, 0.9371, 0.8969, 0.9351, 0.9112, 0.364, 0.4656, 0.3627, 0.4548, 0.3745, 0.4515, 0.3758, 0.4626, 0.3429, 0.7705, 0.3429, 0.7594, 0.355, 0.7575, 0.355, 0.7684, 0.6053, 0.8121, 0.6155, 0.8229, 0.6084, 0.828, 0.5991, 0.8179, 0.5991, 0.8179, 0.6084, 0.828, 0.5989, 0.8348, 0.5905, 0.8259, 0.5905, 0.8259, 0.5989, 0.8348, 0.5893, 0.8417, 0.582, 0.8339, 0.582, 0.8339, 0.5893, 0.8417, 0.5822, 0.8468, 0.5757, 0.8398, 0.6718, 0.7798, 0.6718, 0.7868, 0.6597, 0.7887, 0.6597, 0.782, 0.6597, 0.782, 0.6597, 0.7887, 0.6476, 0.7868, 0.6476, 0.7798, 0.8953, 0.8943, 0.8953, 0.885, 0.9041, 0.8845, 0.9041, 0.8949, 0.9041, 0.8949, 0.9041, 0.8845, 0.9162, 0.8838, 0.9162, 0.8956, 0.9162, 0.8956, 0.9162, 0.8838, 0.9283, 0.883, 0.9283, 0.8963, 0.9283, 0.8963, 0.9283, 0.883, 0.9371, 0.8825, 0.9371, 0.8969, 0.3309, 0.7684, 0.3309, 0.7575, 0.3429, 0.7594, 0.3429, 0.7705, 0.3429, 0.7594, 0.3429, 0.7471, 0.355, 0.7456, 0.355, 0.7575, 0.6155, 0.8229, 0.624, 0.8349, 0.6164, 0.839, 0.6084, 0.828, 0.6084, 0.828, 0.6164, 0.839, 0.6059, 0.8447, 0.5989, 0.8348, 0.5989, 0.8348, 0.6059, 0.8447, 0.5954, 0.8503, 0.5893, 0.8417, 0.5893, 0.8417, 0.5954, 0.8503, 0.5877, 0.8545, 0.5822, 0.8468, 0.6718, 0.7868, 0.6718, 0.7945, 0.6597, 0.796, 0.6597, 0.7887, 0.6597, 0.7887, 0.6597, 0.796, 0.6476, 0.7945, 0.6476, 0.7868, 0.8953, 0.885, 0.894, 0.8759, 0.9027, 0.8742, 0.9041, 0.8845, 0.9041, 0.8845, 0.9027, 0.8742, 0.9145, 0.872, 0.9162, 0.8838, 0.9162, 0.8838, 0.9145, 0.872, 0.9264, 0.8698, 0.9283, 0.883, 0.9283, 0.883, 0.9264, 0.8698, 0.9351, 0.8682, 0.9371, 0.8825, 0.3309, 0.7575, 0.3309, 0.7456, 0.3429, 0.7471, 0.3429, 0.7594, 0.3429, 0.7471, 0.3429, 0.7338, 0.355, 0.7327, 0.355, 0.7456, 0.624, 0.8349, 0.6308, 0.8478, 0.6227, 0.851, 0.6164, 0.839, 0.6164, 0.839, 0.6227, 0.851, 0.6115, 0.8553, 0.6059, 0.8447, 0.6059, 0.8447, 0.6115, 0.8553, 0.6003, 0.8596, 0.5954, 0.8503, 0.5954, 0.8503, 0.6003, 0.8596, 0.5921, 0.8628, 0.5877, 0.8545, 0.6718, 0.7945, 0.6718, 0.8028, 0.6597, 0.804, 0.6597, 0.796, 0.6597, 0.796, 0.6597, 0.804, 0.6476, 0.8028, 0.6476, 0.7945, 0.894, 0.8759, 0.8914, 0.8669, 0.8998, 0.8642, 0.9027, 0.8742, 0.9027, 0.8742, 0.8998, 0.8642, 0.9113, 0.8606, 0.9145, 0.872, 0.9145, 0.872, 0.9113, 0.8606, 0.9227, 0.857, 0.9264, 0.8698, 0.9264, 0.8698, 0.9227, 0.857, 0.9311, 0.8543, 0.9351, 0.8682, 0.3309, 0.7456, 0.3309, 0.7327, 0.3429, 0.7338, 0.3429, 0.7471, 0.3429, 0.7338, 0.3429, 0.7198, 0.355, 0.719, 0.355, 0.7327, 0.6308, 0.8478, 0.6358, 0.8614, 0.6272, 0.8636, 0.6227, 0.851, 0.6227, 0.851, 0.6272, 0.8636, 0.6155, 0.8665, 0.6115, 0.8553, 0.6115, 0.8553, 0.6155, 0.8665, 0.6039, 0.8694, 0.6003, 0.8596, 0.6003, 0.8596, 0.6039, 0.8694, 0.5953, 0.8716, 0.5921, 0.8628, 0.6718, 0.8028, 0.6718, 0.8116, 0.6597, 0.8124, 0.6597, 0.804, 0.6597, 0.804, 0.6597, 0.8124, 0.6476, 0.8116, 0.6476, 0.8028, 0.8914, 0.8669, 0.8876, 0.8583, 0.8956, 0.8547, 0.8998, 0.8642, 0.8998, 0.8642, 0.8956, 0.8547, 0.9064, 0.8497, 0.9113, 0.8606, 0.9113, 0.8606, 0.9064, 0.8497, 0.9173, 0.8447, 0.9227, 0.857, 0.9227, 0.857, 0.9173, 0.8447, 0.9252, 0.841, 0.9311, 0.8543, 0.3309, 0.7327, 0.3309, 0.719, 0.3429, 0.7198, 0.3429, 0.7338, 0.3429, 0.7198, 0.3429, 0.7053, 0.355, 0.7049, 0.355, 0.719, 0.6358, 0.8614, 0.6388, 0.8756, 0.63, 0.8766, 0.6272, 0.8636, 0.6272, 0.8636, 0.63, 0.8766, 0.618, 0.8781, 0.6155, 0.8665, 0.6155, 0.8665, 0.618, 0.8781, 0.606, 0.8796, 0.6039, 0.8694, 0.6039, 0.8694, 0.606, 0.8796, 0.5972, 0.8807, 0.5953, 0.8716, 0.6718, 0.8116, 0.6718, 0.8207, 0.6597, 0.8211, 0.6597, 0.8124, 0.6597, 0.8124, 0.6597, 0.8211, 0.6476, 0.8207, 0.6476, 0.8116, 0.8876, 0.8583, 0.8827, 0.8503, 0.89, 0.8457, 0.8956, 0.8547, 0.8956, 0.8547, 0.89, 0.8457, 0.9001, 0.8394, 0.9064, 0.8497, 0.9064, 0.8497, 0.9001, 0.8394, 0.9101, 0.8331, 0.9173, 0.8447, 0.9173, 0.8447, 0.9101, 0.8331, 0.9175, 0.8285, 0.9252, 0.841, 0.3309, 0.719, 0.3308, 0.7049, 0.3429, 0.7053, 0.3429, 0.7198, 0.3429, 0.7053, 0.3429, 0.6905, 0.355, 0.6905, 0.355, 0.7049, 0.355, 0.7049, 0.355, 0.6905, 0.3639, 0.6905, 0.3639, 0.7038, 0.63, 0.8766, 0.6309, 0.8899, 0.6188, 0.8899, 0.618, 0.8781, 0.618, 0.8781, 0.6188, 0.8899, 0.6068, 0.8899, 0.606, 0.8796, 0.606, 0.8796, 0.6068, 0.8899, 0.5979, 0.8899, 0.5972, 0.8807, 0.6718, 0.8207, 0.6718, 0.83, 0.6597, 0.83, 0.6597, 0.8211, 0.6597, 0.8211, 0.6597, 0.83, 0.6476, 0.83, 0.6476, 0.8207, 0.6476, 0.8207, 0.6476, 0.83, 0.6388, 0.83, 0.6388, 0.8196, 0.89, 0.8457, 0.8833, 0.8375, 0.8924, 0.83, 0.9001, 0.8394, 0.9001, 0.8394, 0.8924, 0.83, 0.9015, 0.8226, 0.9101, 0.8331, 0.9101, 0.8331, 0.9015, 0.8226, 0.9081, 0.8171, 0.9175, 0.8285, 0.3308, 0.7049, 0.3308, 0.6905, 0.3429, 0.6905, 0.3429, 0.7053, 0.3429, 0.6905, 0.3429, 0.6758, 0.355, 0.6762, 0.355, 0.6905, 0.355, 0.6905, 0.355, 0.6762, 0.3639, 0.6772, 0.3639, 0.6905, 0.6309, 0.8899, 0.63, 0.9032, 0.618, 0.9017, 0.6188, 0.8899, 0.6188, 0.8899, 0.618, 0.9017, 0.606, 0.9003, 0.6068, 0.8899, 0.6068, 0.8899, 0.606, 0.9003, 0.5972, 0.8992, 0.5979, 0.8899, 0.6718, 0.83, 0.6718, 0.8392, 0.6597, 0.8388, 0.6597, 0.83, 0.6597, 0.83, 0.6597, 0.8388, 0.6476, 0.8392, 0.6476, 0.83, 0.6476, 0.83, 0.6476, 0.8392, 0.6388, 0.8403, 0.6388, 0.83, 0.8833, 0.8375, 0.8755, 0.8302, 0.8834, 0.8217, 0.8924, 0.83, 0.8924, 0.83, 0.8834, 0.8217, 0.8914, 0.8131, 0.9015, 0.8226, 0.9015, 0.8226, 0.8914, 0.8131, 0.8973, 0.8069, 0.9081, 0.8171, 0.3308, 0.6905, 0.3308, 0.6762, 0.3429, 0.6758, 0.3429, 0.6905, 0.3429, 0.6758, 0.3429, 0.6613, 0.355, 0.662, 0.355, 0.6762, 0.6388, 0.9043, 0.6358, 0.9184, 0.6272, 0.9163, 0.63, 0.9032, 0.63, 0.9032, 0.6272, 0.9163, 0.6155, 0.9133, 0.618, 0.9017, 0.618, 0.9017, 0.6155, 0.9133, 0.6039, 0.9104, 0.606, 0.9003, 0.606, 0.9003, 0.6039, 0.9104, 0.5953, 0.9083, 0.5972, 0.8992, 0.6718, 0.8392, 0.6718, 0.8483, 0.6597, 0.8475, 0.6597, 0.8388, 0.6597, 0.8388, 0.6597, 0.8475, 0.6476, 0.8483, 0.6476, 0.8392, 0.8696, 0.8364, 0.8618, 0.8307, 0.8667, 0.8238, 0.8755, 0.8302, 0.8755, 0.8302, 0.8667, 0.8238, 0.8734, 0.8144, 0.8834, 0.8217, 0.8834, 0.8217, 0.8734, 0.8144, 0.8801, 0.805, 0.8914, 0.8131, 0.8914, 0.8131, 0.8801, 0.805, 0.885, 0.7982, 0.8973, 0.8069, 0.3308, 0.6762, 0.3309, 0.662, 0.3429, 0.6613, 0.3429, 0.6758, 0.3429, 0.6613, 0.3429, 0.6472, 0.355, 0.6484, 0.355, 0.662, 0.6358, 0.9184, 0.6308, 0.932, 0.6227, 0.9289, 0.6272, 0.9163, 0.6272, 0.9163, 0.6227, 0.9289, 0.6115, 0.9245, 0.6155, 0.9133, 0.6155, 0.9133, 0.6115, 0.9245, 0.6003, 0.9202, 0.6039, 0.9104, 0.6039, 0.9104, 0.6003, 0.9202, 0.5921, 0.9171, 0.5953, 0.9083, 0.6718, 0.8483, 0.6718, 0.8571, 0.6597, 0.8559, 0.6597, 0.8475, 0.6597, 0.8475, 0.6597, 0.8559, 0.6476, 0.8571, 0.6476, 0.8483, 0.8618, 0.8307, 0.8532, 0.8261, 0.8571, 0.8187, 0.8667, 0.8238, 0.8667, 0.8238, 0.8571, 0.8187, 0.8624, 0.8085, 0.8734, 0.8144, 0.8734, 0.8144, 0.8624, 0.8085, 0.8678, 0.7984, 0.8801, 0.805, 0.8801, 0.805, 0.8678, 0.7984, 0.8717, 0.791, 0.885, 0.7982, 0.3309, 0.662, 0.3309, 0.6484, 0.3429, 0.6472, 0.3429, 0.6613, 0.3429, 0.6472, 0.3429, 0.634, 0.355, 0.6355, 0.355, 0.6484, 0.6308, 0.932, 0.624, 0.945, 0.6164, 0.9408, 0.6227, 0.9289, 0.6227, 0.9289, 0.6164, 0.9408, 0.6059, 0.9352, 0.6115, 0.9245, 0.6115, 0.9245, 0.6059, 0.9352, 0.5954, 0.9295, 0.6003, 0.9202, 0.6003, 0.9202, 0.5954, 0.9295, 0.5877, 0.9254, 0.5921, 0.9171, 0.6718, 0.8571, 0.6718, 0.8654, 0.6597, 0.8639, 0.6597, 0.8559, 0.6597, 0.8559, 0.6597, 0.8639, 0.6476, 0.8654, 0.6476, 0.8571, 0.8532, 0.8261, 0.844, 0.8225, 0.8469, 0.8147, 0.8571, 0.8187, 0.8571, 0.8187, 0.8469, 0.8147, 0.8507, 0.804, 0.8624, 0.8085, 0.8624, 0.8085, 0.8507, 0.804, 0.8546, 0.7933, 0.8678, 0.7984, 0.8678, 0.7984, 0.8546, 0.7933, 0.8575, 0.7854, 0.8717, 0.791, 0.3309, 0.6484, 0.3309, 0.6355, 0.3429, 0.634, 0.3429, 0.6472, 0.3429, 0.634, 0.3429, 0.6217, 0.355, 0.6235, 0.355, 0.6355, 0.624, 0.945, 0.6155, 0.9569, 0.6084, 0.9519, 0.6164, 0.9408, 0.6164, 0.9408, 0.6084, 0.9519, 0.5989, 0.945, 0.6059, 0.9352, 0.6059, 0.9352, 0.5989, 0.945, 0.5893, 0.9381, 0.5954, 0.9295, 0.5954, 0.9295, 0.5893, 0.9381, 0.5822, 0.9331, 0.5877, 0.9254, 0.6718, 0.8654, 0.6718, 0.8731, 0.6597, 0.8713, 0.6597, 0.8639, 0.6597, 0.8639, 0.6597, 0.8713, 0.6476, 0.8731, 0.6476, 0.8654, 0.844, 0.8225, 0.8344, 0.8201, 0.8362, 0.812, 0.8469, 0.8147, 0.8469, 0.8147, 0.8362, 0.812, 0.8385, 0.8009, 0.8507, 0.804, 0.8507, 0.804, 0.8385, 0.8009, 0.8409, 0.7898, 0.8546, 0.7933, 0.8546, 0.7933, 0.8409, 0.7898, 0.8426, 0.7817, 0.8575, 0.7854, 0.3309, 0.6355, 0.3309, 0.6235, 0.3429, 0.6217, 0.3429, 0.634, 0.3429, 0.6217, 0.3429, 0.6106, 0.355, 0.6127, 0.355, 0.6235, 0.6155, 0.9569, 0.6053, 0.9678, 0.5991, 0.9619, 0.6084, 0.9519, 0.6084, 0.9519, 0.5991, 0.9619, 0.5905, 0.9539, 0.5989, 0.945, 0.5989, 0.945, 0.5905, 0.9539, 0.582, 0.9459, 0.5893, 0.9381, 0.5893, 0.9381, 0.582, 0.9459, 0.5757, 0.9401, 0.5822, 0.9331, 0.6718, 0.8731, 0.6718, 0.8801, 0.6597, 0.878, 0.6597, 0.8713, 0.6597, 0.8713, 0.6597, 0.878, 0.6476, 0.8801, 0.6476, 0.8731, 0.8344, 0.8201, 0.8246, 0.8189, 0.8252, 0.8107, 0.8362, 0.812, 0.8362, 0.812, 0.8252, 0.8107, 0.826, 0.7994, 0.8385, 0.8009, 0.8385, 0.8009, 0.826, 0.7994, 0.8268, 0.7881, 0.8409, 0.7898, 0.8409, 0.7898, 0.8268, 0.7881, 0.8273, 0.7798, 0.8426, 0.7817, 0.3309, 0.6235, 0.3309, 0.6127, 0.3429, 0.6106, 0.3429, 0.6217, 0.3096, 0.6106, 0.3108, 0.5995, 0.3231, 0.5989, 0.3219, 0.6096, 0.6053, 0.9678, 0.5937, 0.9773, 0.5884, 0.9707, 0.5991, 0.9619, 0.5991, 0.9619, 0.5884, 0.9707, 0.581, 0.9617, 0.5905, 0.9539, 0.5905, 0.9539, 0.581, 0.9617, 0.5736, 0.9527, 0.582, 0.9459, 0.582, 0.9459, 0.5736, 0.9527, 0.5682, 0.9462, 0.5757, 0.9401, 0.3308, 0.7705, 0.3308, 0.7775, 0.3188, 0.7793, 0.3188, 0.7727, 0.3188, 0.7727, 0.3188, 0.7793, 0.3067, 0.7775, 0.3067, 0.7705, 0.8246, 0.8189, 0.8147, 0.8189, 0.8141, 0.8107, 0.8252, 0.8107, 0.8252, 0.8107, 0.8141, 0.8107, 0.8133, 0.7994, 0.826, 0.7994, 0.826, 0.7994, 0.8133, 0.7994, 0.8125, 0.7881, 0.8268, 0.7881, 0.8268, 0.7881, 0.8125, 0.7881, 0.8119, 0.7798, 0.8273, 0.7798, 0.2978, 0.6072, 0.299, 0.5965, 0.3108, 0.5995, 0.3096, 0.6106, 0.3108, 0.5995, 0.3122, 0.5873, 0.3244, 0.5869, 0.3231, 0.5989, 0.5937, 0.9773, 0.5809, 0.9853, 0.5765, 0.9781, 0.5884, 0.9707, 0.5884, 0.9707, 0.5765, 0.9781, 0.5705, 0.9683, 0.581, 0.9617, 0.581, 0.9617, 0.5705, 0.9683, 0.5644, 0.9585, 0.5736, 0.9527, 0.5736, 0.9527, 0.5644, 0.9585, 0.56, 0.9513, 0.5682, 0.9462, 0.3308, 0.7775, 0.3308, 0.7852, 0.3188, 0.7867, 0.3188, 0.7793, 0.3188, 0.7793, 0.3188, 0.7867, 0.3067, 0.7852, 0.3067, 0.7775, 0.8147, 0.8189, 0.8049, 0.8201, 0.8031, 0.812, 0.8141, 0.8107, 0.8141, 0.8107, 0.8031, 0.812, 0.8008, 0.8009, 0.8133, 0.7994, 0.8133, 0.7994, 0.8008, 0.8009, 0.7984, 0.7898, 0.8125, 0.7881, 0.8125, 0.7881, 0.7984, 0.7898, 0.7967, 0.7817, 0.8119, 0.7798, 0.299, 0.5965, 0.3004, 0.5846, 0.3122, 0.5873, 0.3108, 0.5995, 0.3122, 0.5873, 0.3137, 0.5741, 0.3259, 0.5741, 0.3244, 0.5869, 0.5809, 0.9853, 0.5671, 0.9916, 0.5637, 0.984, 0.5765, 0.9781, 0.5765, 0.9781, 0.5637, 0.984, 0.5591, 0.9735, 0.5705, 0.9683, 0.5705, 0.9683, 0.5591, 0.9735, 0.5545, 0.9631, 0.5644, 0.9585, 0.5644, 0.9585, 0.5545, 0.9631, 0.5511, 0.9554, 0.56, 0.9513, 0.3308, 0.7852, 0.3308, 0.7935, 0.3188, 0.7947, 0.3188, 0.7867, 0.3188, 0.7867, 0.3188, 0.7947, 0.3067, 0.7935, 0.3067, 0.7852, 0.8049, 0.8201, 0.7953, 0.8225, 0.7924, 0.8147, 0.8031, 0.812, 0.8031, 0.812, 0.7924, 0.8147, 0.7885, 0.804, 0.8008, 0.8009, 0.8008, 0.8009, 0.7885, 0.804, 0.7847, 0.7933, 0.7984, 0.7898, 0.7984, 0.7898, 0.7847, 0.7933, 0.7818, 0.7854, 0.7967, 0.7817, 0.3004, 0.5846, 0.3018, 0.5717, 0.3137, 0.5741, 0.3122, 0.5873, 0.3137, 0.5741, 0.3153, 0.5601, 0.3274, 0.5605, 0.3259, 0.5741, 0.5671, 0.9916, 0.5526, 0.9962, 0.5503, 0.9883, 0.5637, 0.984, 0.5637, 0.984, 0.5503, 0.9883, 0.5471, 0.9773, 0.5591, 0.9735, 0.5591, 0.9735, 0.5471, 0.9773, 0.544, 0.9664, 0.5545, 0.9631, 0.5545, 0.9631, 0.544, 0.9664, 0.5417, 0.9584, 0.5511, 0.9554, 0.3308, 0.7935, 0.3308, 0.8023, 0.3188, 0.8031, 0.3188, 0.7947, 0.3188, 0.7947, 0.3188, 0.8031, 0.3067, 0.8023, 0.3067, 0.7935, 0.7953, 0.8225, 0.7861, 0.8261, 0.7822, 0.8187, 0.7924, 0.8147, 0.7924, 0.8147, 0.7822, 0.8187, 0.7768, 0.8085, 0.7885, 0.804, 0.7885, 0.804, 0.7768, 0.8085, 0.7715, 0.7984, 0.7847, 0.7933, 0.7847, 0.7933, 0.7715, 0.7984, 0.7676, 0.791, 0.7818, 0.7854, 0.3018, 0.5717, 0.3034, 0.5582, 0.3153, 0.5601, 0.3137, 0.5741, 0.3153, 0.5601, 0.317, 0.5457, 0.329, 0.5465, 0.3274, 0.5605, 0.5526, 0.9962, 0.5375, 0.9991, 0.5363, 0.9908, 0.5503, 0.9883, 0.5503, 0.9883, 0.5363, 0.9908, 0.5347, 0.9796, 0.5471, 0.9773, 0.5471, 0.9773, 0.5347, 0.9796, 0.5331, 0.9684, 0.544, 0.9664, 0.544, 0.9664, 0.5331, 0.9684, 0.532, 0.9602, 0.5417, 0.9584, 0.3308, 0.8023, 0.3308, 0.8114, 0.3188, 0.8118, 0.3188, 0.8031, 0.3188, 0.8031, 0.3188, 0.8118, 0.3067, 0.8114, 0.3067, 0.8023, 0.7861, 0.8261, 0.7775, 0.8307, 0.7726, 0.8238, 0.7822, 0.8187, 0.7822, 0.8187, 0.7726, 0.8238, 0.7659, 0.8144, 0.7768, 0.8085, 0.7768, 0.8085, 0.7659, 0.8144, 0.7592, 0.805, 0.7715, 0.7984, 0.7715, 0.7984, 0.7592, 0.805, 0.7543, 0.7982, 0.7676, 0.791, 0.3034, 0.5582, 0.305, 0.5441, 0.317, 0.5457, 0.3153, 0.5601, 0.317, 0.5457, 0.3186, 0.531, 0.3307, 0.5322, 0.329, 0.5465, 0.329, 0.5465, 0.3307, 0.5322, 0.3395, 0.5331, 0.338, 0.5463, 0.5363, 0.9908, 0.5221, 0.9917, 0.5221, 0.9804, 0.5347, 0.9796, 0.5347, 0.9796, 0.5221, 0.9804, 0.5221, 0.9691, 0.5331, 0.9684, 0.5331, 0.9684, 0.5221, 0.9691, 0.5221, 0.9608, 0.532, 0.9602, 0.3308, 0.8114, 0.3308, 0.8206, 0.3188, 0.8206, 0.3188, 0.8118, 0.3188, 0.8118, 0.3188, 0.8206, 0.3067, 0.8206, 0.3067, 0.8114, 0.3067, 0.8114, 0.3067, 0.8206, 0.2978, 0.8206, 0.2978, 0.8103, 0.7726, 0.8238, 0.7638, 0.8302, 0.7558, 0.8217, 0.7659, 0.8144, 0.7659, 0.8144, 0.7558, 0.8217, 0.7479, 0.8131, 0.7592, 0.805, 0.7592, 0.805, 0.7479, 0.8131, 0.742, 0.8069, 0.7543, 0.7982, 0.305, 0.5441, 0.3066, 0.5298, 0.3186, 0.531, 0.317, 0.5457, 0.7022, 0.4515, 0.7022, 0.0, 1.0, 0.0, 1.0, 0.4515, 0.2978, 0.903, 0.0, 0.903, 4.614e-08, 0.4515, 0.2978, 0.4515, 0.7022, 0.4515, 0.3511, 0.4515, 0.3511, 0.0, 0.7022, 8.63e-08, 0.7022, 0.4515, 0.7022, 0.7798, 0.4044, 0.7798, 0.4044, 0.4515, 1.038e-07, 0.0, 0.3511, 1.726e-07, 0.3511, 0.4515, 0.0, 0.4515, 1.0, 0.4515, 1.0, 0.7798, 0.7022, 0.7798, 0.7022, 0.4515])
me_torus.materials.append(mat_material)
me_torus.use_remesh_preserve_volume = False
me_torus.use_remesh_preserve_attributes = False
me_torus.use_mirror_vertex_groups = False
me_torus.update()
me_cube = bpy.data.meshes.new('Cube')
me_cube.from_pydata([(-0.6519, -0.7799, -0.7005), (-0.6519, 0.4197, -0.7005), (-0.6519, -0.7799, 0.8902), (-0.6519, 0.4197, 0.8902), (1.0, 1.0, -1.0), (-1.0, -1.0, -1.0), (-1.0, 1.0, -1.0), (1.0, 1.0, 1.0), (-1.0, -1.0, 1.0), (-1.0, 1.0, 1.0), (0.5075, 0.5534, -1.0), (0.5075, 0.5534, 1.0), (0.5075, -1.0, -1.0), (0.5075, -1.0, 1.0), (1.0, 0.5534, -1.0), (1.0, 0.5534, 1.0), (0.5075, -0.7799, -0.7005), (0.5075, 0.4197, -0.7005), (0.5075, 0.4197, 0.8902), (0.5075, -0.7799, 0.8902)], [], [(0, 1, 3, 2), (4, 14, 10, 12, 5, 6), (7, 9, 8, 13, 11, 15), (4, 7, 15, 14), (5, 8, 9, 6), (7, 4, 6, 9), (12, 13, 8, 5), (10, 11, 13, 19, 18, 17), (11, 10, 14, 15), (19, 2, 3, 18), (17, 1, 0, 16), (17, 16, 19, 13, 12, 10), (18, 3, 1, 17), (16, 0, 2, 19)])
_uv = me_cube.uv_layers.new(name='UVMap')
_uv.uv.foreach_set('vector', [0.1999, 1.0, 0.0, 1.0, 6.954e-08, 0.7155, 0.1999, 0.7155, 1.987e-08, 0.7155, 0.0, 0.6356, 0.08208, 0.6356, 0.08208, 0.3577, 0.3333, 0.3577, 0.3333, 0.7155, 0.3333, 0.3577, 0.3333, 0.0, 0.6667, 7.463e-08, 0.6667, 0.2697, 0.4078, 0.2697, 0.4078, 0.3577, 1.0, 0.0, 1.0, 0.3577, 0.9256, 0.3577, 0.9256, 2.132e-08, 0.6667, 0.7155, 0.3333, 0.7155, 0.3333, 0.3577, 0.6667, 0.3577, 1.987e-08, 0.0, 0.3333, 9.595e-08, 0.3333, 0.3577, 0.0, 0.3577, 0.6667, 0.7155, 0.6667, 0.3577, 0.9179, 0.3577, 0.9179, 0.7155, 0.9256, 0.0, 0.9256, 0.3577, 0.6667, 0.3577, 0.7033, 0.3381, 0.9033, 0.3381, 0.9033, 0.05357, 0.9179, 0.7155, 0.9179, 0.3577, 1.0, 0.3577, 1.0, 0.7155, 0.5864, 0.7155, 0.7797, 0.7155, 0.7797, 0.9301, 0.5864, 0.9301, 0.9729, 0.9301, 0.7797, 0.9301, 0.7797, 0.7155, 0.9729, 0.7155, 0.9033, 0.05357, 0.7033, 0.05357, 0.7033, 0.3381, 0.6667, 0.3577, 0.6667, 2.132e-08, 0.9256, 0.0, 0.5864, 1.0, 0.3932, 1.0, 0.3932, 0.7155, 0.5864, 0.7155, 0.1999, 0.7155, 0.3932, 0.7155, 0.3932, 1.0, 0.1999, 1.0])
me_cube.materials.append(mat_material_004)
me_cube.use_remesh_preserve_volume = False
me_cube.use_remesh_preserve_attributes = False
me_cube.use_mirror_vertex_groups = False
me_cube.update()

# ---- objects
ob_torus = bpy.data.objects.new('Torus', me_torus)
ob_lamp = bpy.data.objects.new('Lamp', light_lamp)
ob_camera = bpy.data.objects.new('Camera', cam_camera)
ob_cube = bpy.data.objects.new('Cube', me_cube)

# ---- transforms, parenting, visibility, modifiers, constraints
ob_torus.location = (0.6423, 0.4048, -0.003906)
ob_torus.rotation_euler = (-1.566, -0.0, 0.0)
ob_torus.scale = (0.1, 0.3, 0.3)
ob_torus.lock_scale = (True, True, True)
ob_torus.lineart.crease_threshold = 0.0
ob_lamp.location = (4.076, 1.005, 5.904)
ob_lamp.rotation_euler = (0.6503, 0.05522, 1.866)
ob_lamp.lock_rotations_4d = False
ob_lamp.empty_display_type = 'ARROWS'
ob_lamp.color = (0.0, 0.0, 0.0, 0.0)
ob_lamp.lineart.crease_threshold = 0.0
ob_camera.location = (7.481, -6.508, 5.344)
ob_camera.rotation_euler = (1.109, 0.0, 0.8149)
ob_camera.lock_rotations_4d = False
ob_camera.empty_display_type = 'ARROWS'
ob_camera.color = (0.0, 0.0, 0.0, 0.0)
ob_camera.display_type = 'WIRE'
ob_camera.lineart.crease_threshold = 0.0
ob_cube.location = (0.0, 0.0, 0.0)
ob_cube.scale = (0.6448, 1.0, 0.5723)
ob_cube.lock_rotations_4d = False
ob_cube.empty_display_type = 'ARROWS'
ob_cube.lineart.crease_threshold = 0.0

# ---- collection membership
col_collection_1.objects.link(ob_torus)
col_collection_1.objects.link(ob_lamp)
col_collection_1.objects.link(ob_camera)
col_collection_1.objects.link(ob_cube)

# ---- scene / render settings (as saved in the file)
scene.camera = ob_camera
scene.frame_start = 1; scene.frame_end = 250; scene.frame_set(2)
scene.render.engine = 'BLENDER_EEVEE_NEXT'
scene.render.resolution_percentage = 50
scene.render.dither_intensity = 0.0
scene.cycles.use_denoising = False
scene.cycles.samples = 128
scene.cycles.sampling_pattern = 'TABULATED_SOBOL'
scene.cycles.light_sampling_threshold = 0.0
scene.cycles.use_adaptive_sampling = False
scene.cycles.use_light_tree = False
scene.cycles.blur_glossy = 0.0
scene.cycles.sample_clamp_indirect = 0.0
scene.view_settings.view_transform = 'Standard'
bpy.context.view_layer.update()
